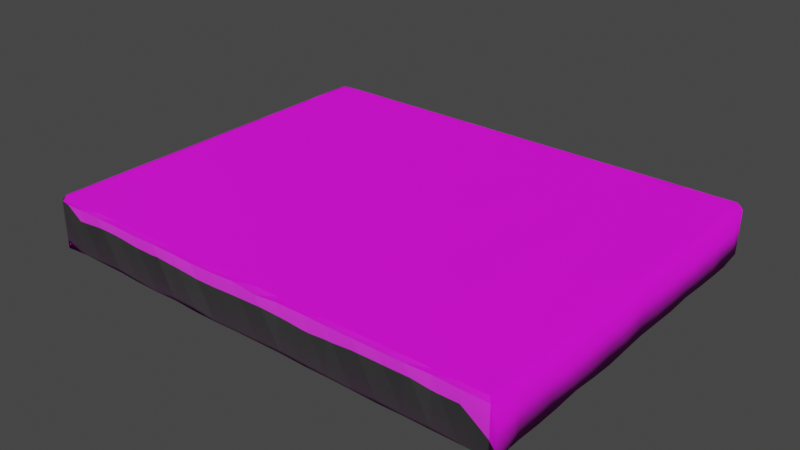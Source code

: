 # Source: Level1.blend  (saved by Blender 4.4.30; exported with 4.5.12 LTS)
import bpy
from mathutils import Matrix  # noqa: F401  (used for matrix-valued properties, if any)

bpy.ops.wm.read_factory_settings(use_empty=True)
scene = bpy.context.scene
scene.name = 'Scene'

# ---- images (referenced by path relative to the original .blend; pixels are not part of the script)
import os
ASSET_DIR = os.environ.get("B2B_ASSET_DIR", "")  # directory of the original .blend (textures are referenced by path, not embedded)
HERE = os.path.dirname(os.path.abspath(__file__))  # packed textures are extracted next to this script under _unpacked/

def load_image(name, relpath, width, height, colorspace="sRGB"):
    """Load a texture the original file referenced (path relative to the .blend, or extracted next to this script)."""
    p = next((c for c in (os.path.join(HERE, relpath), os.path.join(ASSET_DIR, relpath)) if relpath and os.path.exists(c)), "")
    if p:
        img = bpy.data.images.load(p, check_existing=True)
        img.name = name
    else:  # same state as the original file: an image datablock whose file is absent (Cycles renders it pink)
        img = bpy.data.images.new(name, width, height)
        img.source = "FILE"
        img.filepath = "//" + (relpath or name)
    img.colorspace_settings.name = colorspace
    return img
img_sand1_png_001 = load_image('Sand1.png.001', 'Materials/Sand1.png', 1024, 1024, 'sRGB')
img_sand1_n_png_001 = load_image('Sand1_N.png.001', 'Materials/Sand1_N.png', 1024, 1024, 'sRGB')

# ---- materials (node trees are filled in below, after node groups)
mat_material = bpy.data.materials.new('Material')

# ---- material node trees
mat_material.use_nodes = True; mat_material.node_tree.nodes.clear()
_N = mat_material.node_tree.nodes; _L = mat_material.node_tree.links
n0 = _N.new('ShaderNodeBsdfPrincipled'); n0.name = 'Principled BSDF'; n0.location = (20, 319)
n1 = _N.new('ShaderNodeOutputMaterial'); n1.name = 'Material Output'; n1.location = (310, 319)
n2 = _N.new('ShaderNodeTexImage'); n2.name = 'Image Texture'; n2.location = (-383, 451)
n2.image = img_sand1_png_001
n3 = _N.new('ShaderNodeTexImage'); n3.name = 'Image Texture.001'; n3.location = (-366, 144)
n3.image = img_sand1_n_png_001
_L.new(n0.outputs[0], n1.inputs[0])
_L.new(n2.outputs[0], n0.inputs[0])
_L.new(n3.outputs[0], n0.inputs[5])
n1.is_active_output = True

# ---- world
world_world = bpy.data.worlds.new('World'); scene.world = world_world
world_world.use_nodes = True; world_world.node_tree.nodes.clear()
_N = world_world.node_tree.nodes; _L = world_world.node_tree.links
n0 = _N.new('ShaderNodeOutputWorld'); n0.name = 'World Output'; n0.location = (300, 300)
n1 = _N.new('ShaderNodeBackground'); n1.name = 'Background'; n1.location = (10, 300)
n1.inputs[0].default_value = (0.05088, 0.05088, 0.05088, 1.0)
_L.new(n1.outputs[0], n0.inputs[0])
n0.is_active_output = True
world_world.color = (0.05088, 0.05088, 0.05088)
world_world.use_sun_shadow = False
world_world.sun_shadow_jitter_overblur = 0.0

# ---- meshes
me_level1mesh = bpy.data.meshes.new('Level1Mesh')
me_level1mesh.from_pydata([(-9.324, 7.501, 0.0006732), (-9.501, 7.325, 0.0006732), (9.323, -7.499, 0.0006732), (9.499, -7.322, 0.0006732), (-9.583, 7.417, -1.991), (-9.403, 7.548, -1.986), (-9.389, -7.611, -2.017), (-9.611, -7.381, -2.007), (9.386, 7.61, -2.034), (9.563, 7.4, -1.946), (9.569, -7.405, -2.059), (9.407, -7.583, -1.998), (-9.581, -7.419, -0.1239), (-9.413, -7.58, -0.1834), (-9.501, -7.322, 0.0006732), (-9.324, -7.499, 0.0006732), (-9.401, 7.545, -0.1879), (-9.586, 7.412, -0.1868), (9.499, 7.325, 0.0006732), (9.323, 7.501, 0.0006732), (9.587, 7.414, -0.1779), (9.417, 7.584, -0.1752), (9.404, -7.569, -0.1964), (9.591, -7.434, -0.2366), (-9.318, -7.318, 0.009211), (-9.314, 7.283, 0.01413), (9.346, 7.301, -0.01749), (9.3, -7.292, -0.007367), (9.499, -6.345, 0.0006732), (9.499, -5.369, 0.0006732), (9.499, -4.393, 0.0006732), (9.499, -3.416, 0.0006732), (9.499, -2.44, 0.0006732), (9.499, -1.463, 0.0006732), (9.499, -0.4868, 0.0006732), (9.499, 0.4896, 0.0006732), (9.499, 1.466, 0.0006732), (9.499, 2.442, 0.0006732), (9.499, 3.419, 0.0006732), (9.499, 4.395, 0.0006732), (9.499, 5.372, 0.0006732), (9.499, 6.348, 0.0006732), (-9.501, 6.348, 0.0006732), (-9.501, 5.372, 0.0006732), (-9.501, 4.395, 0.0006732), (-9.501, 3.419, 0.0006732), (-9.501, 2.442, 0.0006732), (-9.501, 1.466, 0.0006732), (-9.501, 0.4896, 0.0006732), (-9.501, -0.4868, 0.0006732), (-9.501, -1.463, 0.0006732), (-9.501, -2.44, 0.0006732), (-9.501, -3.416, 0.0006732), (-9.501, -4.393, 0.0006732), (-9.501, -5.369, 0.0006732), (-9.501, -6.345, 0.0006732), (-9.587, 6.396, -0.2158), (-9.571, 5.428, -0.1638), (-9.61, 4.457, -0.1573), (-9.609, 3.438, -0.1668), (-9.574, 2.489, -0.1638), (-9.621, 1.495, -0.2444), (-9.593, 0.5009, -0.1467), (-9.577, -0.496, -0.2079), (-9.557, -1.517, -0.1611), (-9.591, -2.473, -0.1638), (-9.588, -3.458, -0.1703), (-9.617, -4.459, -0.1282), (-9.594, -5.436, -0.15), (-9.57, -6.432, -0.187), (9.588, -6.423, -0.1746), (9.57, -5.457, -0.1849), (9.606, -4.439, -0.2405), (9.613, -3.433, -0.1446), (9.585, -2.476, -0.2019), (9.593, -1.466, -0.1594), (9.591, -0.4976, -0.1866), (9.563, 0.4911, -0.1963), (9.586, 1.466, -0.2009), (9.588, 2.472, -0.1761), (9.616, 3.489, -0.1268), (9.588, 4.448, -0.1761), (9.603, 5.417, -0.2458), (9.619, 6.448, -0.1637), (-9.559, 6.405, -1.958), (-9.573, 5.433, -1.96), (-9.613, 4.462, -2.002), (-9.607, 3.449, -1.95), (-9.589, 2.472, -1.977), (-9.557, 1.481, -1.971), (-9.572, 0.4699, -1.979), (-9.595, -0.4826, -1.935), (-9.57, -1.503, -2.054), (-9.559, -2.473, -2.009), (-9.588, -3.414, -2.006), (-9.592, -4.476, -1.941), (-9.588, -5.44, -2.0), (-9.612, -6.413, -1.992), (9.586, -6.421, -2.001), (9.58, -5.448, -2.047), (9.587, -4.47, -2.03), (9.617, -3.443, -1.93), (9.614, -2.469, -2.012), (9.604, -1.479, -2.063), (9.621, -0.5081, -1.98), (9.567, 0.5123, -2.009), (9.59, 1.493, -2.007), (9.604, 2.497, -2.015), (9.595, 3.477, -1.971), (9.61, 4.476, -2.003), (9.607, 5.456, -2.032), (9.589, 6.398, -2.068), (-9.349, 6.368, -0.03446), (-9.349, 5.359, 0.05428), (-9.343, 4.401, -0.059), (-9.328, 3.422, 0.001668), (-9.316, 2.434, 0.05288), (-9.324, 1.473, -0.006654), (-9.313, 0.4452, -0.01117), (-9.32, -0.4881, -0.00999), (-9.324, -1.463, -0.001096), (-9.318, -2.445, 0.001581), (-9.331, -3.399, -0.01966), (-9.321, -4.416, -0.0598), (-9.322, -5.398, -0.03901), (-9.306, -6.354, 0.01293), (9.301, 6.357, 0.01951), (9.302, 5.35, 0.009987), (9.337, 4.412, 0.01293), (9.291, 3.43, -0.06766), (9.318, 2.448, 0.03005), (9.334, 1.463, -0.03108), (9.355, 0.4533, 0.01563), (9.32, -0.4903, 0.01294), (9.324, -1.464, 0.006485), (9.295, -2.453, 0.04862), (9.318, -3.419, 0.02682), (9.341, -4.402, -0.01021), (9.322, -5.37, 0.002216), (9.304, -6.368, -0.008086), (-8.342, 7.501, 0.0006732), (-7.361, 7.501, 0.0006732), (-6.38, 7.501, 0.0006732), (-5.398, 7.501, 0.0006732), (-4.417, 7.501, 0.0006732), (-3.435, 7.501, 0.0006732), (-2.454, 7.501, 0.0006732), (-1.473, 7.501, 0.0006732), (-0.4912, 7.501, 0.0006732), (0.4902, 7.501, 0.0006732), (1.472, 7.501, 0.0006732), (2.453, 7.501, 0.0006732), (3.434, 7.501, 0.0006732), (4.416, 7.501, 0.0006732), (5.397, 7.501, 0.0006732), (6.379, 7.501, 0.0006732), (7.36, 7.501, 0.0006732), (8.341, 7.501, 0.0006732), (8.437, 7.599, -0.1718), (7.434, 7.572, -0.1667), (6.424, 7.585, -0.1488), (5.446, 7.626, -0.1777), (4.433, 7.591, -0.1771), (3.452, 7.607, -0.1049), (2.456, 7.573, -0.1647), (1.49, 7.609, -0.1579), (0.5028, 7.555, -0.2058), (-0.4934, 7.589, -0.1689), (-1.444, 7.609, -0.1532), (-2.472, 7.592, -0.1731), (-3.486, 7.575, -0.2057), (-4.5, 7.569, -0.1627), (-5.448, 7.605, -0.2113), (-6.408, 7.552, -0.1647), (-7.425, 7.578, -0.1629), (-8.403, 7.605, -0.167), (-8.342, -7.499, 0.0006732), (-7.361, -7.499, 0.0006732), (-6.38, -7.499, 0.0006732), (-5.398, -7.499, 0.0006732), (-4.417, -7.499, 0.0006732), (-3.435, -7.499, 0.0006732), (-2.454, -7.499, 0.0006732), (-1.473, -7.499, 0.0006732), (-0.4912, -7.499, 0.0006732), (0.4902, -7.499, 0.0006732), (1.472, -7.499, 0.0006732), (2.453, -7.499, 0.0006732), (3.434, -7.499, 0.0006732), (4.416, -7.499, 0.0006732), (5.397, -7.499, 0.0006732), (6.379, -7.499, 0.0006732), (7.36, -7.499, 0.0006732), (8.341, -7.499, 0.0006732), (-8.427, -7.591, -0.1698), (-7.42, -7.545, -0.1883), (-6.438, -7.579, -0.1693), (-5.46, -7.586, -0.1907), (-4.458, -7.574, -0.179), (-3.468, -7.601, -0.1672), (-2.475, -7.621, -0.1865), (-1.499, -7.602, -0.1861), (-0.5049, -7.6, -0.1335), (0.4991, -7.579, -0.2673), (1.473, -7.611, -0.1419), (2.502, -7.607, -0.1367), (3.458, -7.593, -0.1702), (4.485, -7.574, -0.1929), (5.436, -7.586, -0.1831), (6.441, -7.564, -0.1973), (7.42, -7.605, -0.1234), (8.419, -7.588, -0.1732), (8.417, 7.59, -2.017), (7.414, 7.576, -2.037), (6.468, 7.582, -2.024), (5.482, 7.605, -1.978), (4.452, 7.59, -1.993), (3.452, 7.572, -2.054), (2.48, 7.572, -1.983), (1.491, 7.559, -2.032), (0.5001, 7.593, -2.005), (-0.5021, 7.584, -2.012), (-1.514, 7.577, -1.993), (-2.475, 7.588, -2.01), (-3.471, 7.597, -1.997), (-4.465, 7.578, -2.019), (-5.449, 7.589, -2.003), (-6.443, 7.591, -1.997), (-7.41, 7.59, -1.921), (-8.413, 7.589, -1.969), (-8.416, -7.586, -1.965), (-7.442, -7.582, -1.976), (-6.412, -7.566, -1.989), (-5.452, -7.594, -2.009), (-4.419, -7.616, -1.997), (-3.487, -7.574, -2.002), (-2.463, -7.568, -2.058), (-1.517, -7.593, -2.033), (-0.4979, -7.586, -2.004), (0.4988, -7.587, -1.997), (1.492, -7.577, -1.995), (2.48, -7.581, -2.022), (3.464, -7.586, -2.006), (4.424, -7.6, -2.003), (5.445, -7.574, -2.041), (6.451, -7.58, -2.009), (7.433, -7.584, -2.005), (8.423, -7.593, -1.988), (8.359, -7.316, -0.0637), (7.385, -7.297, 0.03219), (6.375, -7.329, -0.02515), (5.403, -7.307, 0.01742), (4.419, -7.327, -0.009784), (3.409, -7.326, -0.01948), (2.451, -7.339, -0.02413), (1.471, -7.322, 0.0006968), (0.518, -7.293, 0.04995), (-0.4908, -7.322, 0.0006732), (-1.457, -7.341, -0.06903), (-2.422, -7.299, 0.01306), (-3.405, -7.341, 0.04162), (-4.401, -7.326, 0.04006), (-5.423, -7.308, -0.002285), (-6.398, -7.333, 0.05013), (-7.361, -7.321, 0.0229), (-8.311, -7.325, 0.02871), (8.359, 7.299, 0.02076), (7.354, 7.335, 0.06478), (6.398, 7.302, -0.05383), (5.427, 7.321, -0.008976), (4.417, 7.368, -0.005576), (3.432, 7.294, 0.05866), (2.454, 7.318, 5.99e-05), (1.448, 7.333, 0.007522), (0.4887, 7.325, -0.0005116), (-0.4987, 7.31, -0.04732), (-1.473, 7.3, -0.03038), (-2.425, 7.339, 0.07049), (-3.409, 7.325, -0.01198), (-4.401, 7.327, -0.0633), (-5.365, 7.309, 0.02024), (-6.401, 7.341, -0.008748), (-7.359, 7.333, -0.006911), (-8.327, 7.35, -0.01498), (8.349, -6.329, 0.02856), (7.382, -6.317, -0.002674), (6.398, -6.326, -0.03195), (5.398, -6.372, -0.06845), (4.432, -6.336, 0.004992), (3.439, -6.363, 0.01012), (2.438, -6.351, 0.028), (1.469, -6.309, -0.0009559), (0.4653, -6.344, -0.0003657), (-0.5062, -6.328, 0.07185), (-1.493, -6.362, 0.01208), (-2.45, -6.326, 0.0189), (-3.427, -6.38, -0.02898), (-4.414, -6.346, 0.007831), (-5.355, -6.326, 0.02361), (-6.375, -6.343, 0.003627), (-7.379, -6.361, -0.02896), (-8.384, -6.366, 0.01408), (8.343, -5.354, -0.03454), (7.392, -5.406, 0.0121), (6.384, -5.38, 0.01388), (5.415, -5.353, 0.009768), (4.41, -5.373, 0.006976), (3.445, -5.327, -0.01149), (2.455, -5.361, 0.007504), (1.461, -5.368, -0.01397), (0.4913, -5.356, -0.002216), (-0.4912, -5.383, 0.009614), (-1.471, -5.403, -0.009731), (-2.466, -5.384, -0.009367), (-3.444, -5.382, 0.04329), (-4.412, -5.361, -0.09056), (-5.41, -5.393, 0.03491), (-6.353, -5.389, 0.04004), (-7.37, -5.375, 0.006624), (-8.315, -5.356, -0.0161), (8.329, -4.391, -0.006341), (7.362, -4.37, -0.02049), (6.369, -4.41, 0.05337), (5.396, -4.393, 0.003589), (4.413, -4.392, -0.01674), (3.418, -4.406, -0.03673), (2.481, -4.4, -0.02419), (1.505, -4.377, 0.02151), (0.4846, -4.392, 0.007392), (-0.5057, -4.41, -0.05432), (-1.469, -4.41, 0.01711), (-2.448, -4.423, -0.03197), (-3.43, -4.39, -0.005312), (-4.423, -4.398, -0.01229), (-5.426, -4.405, 0.006656), (-6.377, -4.395, -0.01006), (-7.364, -4.386, 0.00269), (-8.348, -4.405, -0.01904), (8.342, -3.417, -0.002964), (7.357, -3.415, 0.003359), (6.4, -3.416, 0.07875), (5.406, -3.417, 0.03143), (4.421, -3.415, 0.03488), (3.423, -3.411, 0.02429), (2.481, -3.395, 0.01061), (1.468, -3.423, -0.008724), (0.5302, -3.445, 0.003354), (-0.5107, -3.403, -0.001721), (-1.458, -3.397, -0.05773), (-2.484, -3.422, -0.03286), (-3.437, -3.415, -0.003984), (-4.413, -3.416, 0.002999), (-5.392, -3.406, 0.004515), (-6.375, -3.41, -0.02173), (-7.364, -3.415, -0.005552), (-8.376, -3.429, -0.002592), (8.338, -2.427, -0.04093), (7.372, -2.433, -0.009271), (6.382, -2.437, -0.005227), (5.4, -2.445, 0.01229), (4.37, -2.431, 0.007283), (3.438, -2.474, 0.001855), (2.43, -2.483, -0.00647), (1.472, -2.471, 0.06368), (0.4963, -2.459, -0.05849), (-0.5034, -2.426, -0.002537), (-1.437, -2.426, 0.01575), (-2.457, -2.445, 0.002146), (-3.434, -2.442, 0.0009587), (-4.416, -2.44, -0.015), (-5.39, -2.441, -0.01291), (-6.411, -2.459, 0.03507), (-7.358, -2.411, 0.03796), (-8.338, -2.449, -0.004887), (8.347, -1.458, 0.004327), (7.358, -1.463, -0.04279), (6.399, -1.459, 0.01802), (5.393, -1.443, 0.000983), (4.383, -1.428, -0.0264), (3.415, -1.48, -0.07888), (2.49, -1.47, -0.02216), (1.474, -1.472, -0.001894), (0.4904, -1.457, 0.001467), (-0.4808, -1.44, 0.03486), (-1.477, -1.452, 0.04329), (-2.462, -1.455, -0.028), (-3.408, -1.465, 0.07099), (-4.413, -1.465, -0.006832), (-5.4, -1.437, 0.0596), (-6.383, -1.458, 0.001651), (-7.379, -1.46, -0.009348), (-8.361, -1.463, 0.06358), (8.338, -0.4776, 0.04387), (7.347, -0.4753, 0.02952), (6.36, -0.5161, -0.02142), (5.411, -0.5251, 0.02913), (4.373, -0.4806, -0.03235), (3.461, -0.4961, -0.007803), (2.451, -0.4827, -0.0006506), (1.439, -0.4941, -0.01977), (0.4947, -0.489, 0.00607), (-0.4881, -0.4863, 0.01309), (-1.46, -0.4771, -0.02343), (-2.456, -0.4862, -5.186e-06), (-3.424, -0.5145, -0.03237), (-4.422, -0.4871, 0.0036), (-5.41, -0.5002, -0.03377), (-6.376, -0.4897, -0.00548), (-7.352, -0.4972, -0.09411), (-8.346, -0.4885, -0.008182), (8.337, 0.4884, 0.01019), (7.341, 0.4983, -0.01549), (6.372, 0.4522, 0.06022), (5.413, 0.5038, 0.0736), (4.399, 0.5052, -0.009393), (3.428, 0.4836, -0.01785), (2.422, 0.4862, -0.0007042), (1.44, 0.5054, -0.03396), (0.4939, 0.487, -0.005055), (-0.4867, 0.4675, 0.03706), (-1.442, 0.4764, -0.02154), (-2.449, 0.4817, 0.009909), (-3.444, 0.5033, -0.01123), (-4.391, 0.4922, 0.006452), (-5.398, 0.5124, 0.0006441), (-6.396, 0.4757, -0.02555), (-7.368, 0.4861, 0.02529), (-8.333, 0.5012, -0.0002024), (8.351, 1.447, -0.04659), (7.374, 1.487, -0.009014), (6.372, 1.431, -0.001919), (5.366, 1.471, 0.05832), (4.429, 1.488, -0.07532), (3.459, 1.451, 0.03695), (2.444, 1.478, 0.03123), (1.444, 1.468, -0.03714), (0.4828, 1.473, -0.002892), (-0.4867, 1.424, -0.01844), (-1.45, 1.451, -0.01347), (-2.43, 1.437, -0.03614), (-3.414, 1.501, 0.05156), (-4.42, 1.474, 0.001372), (-5.437, 1.445, 0.04347), (-6.374, 1.486, -0.006337), (-7.33, 1.467, 0.07373), (-8.34, 1.463, -0.002654), (8.3, 2.465, 0.02847), (7.4, 2.441, -0.03156), (6.38, 2.44, -0.002743), (5.396, 2.443, 0.002458), (4.413, 2.447, -0.0201), (3.4, 2.418, 0.04893), (2.426, 2.429, 0.01462), (1.459, 2.452, 0.008336), (0.4822, 2.449, -0.06976), (-0.4632, 2.431, 0.01276), (-1.46, 2.415, 0.05124), (-2.442, 2.417, -0.02284), (-3.437, 2.442, -0.001994), (-4.426, 2.442, -0.001492), (-5.408, 2.466, -0.002771), (-6.386, 2.446, 0.00897), (-7.355, 2.423, 0.04056), (-8.345, 2.441, 0.01131), (8.345, 3.44, 0.01487), (7.361, 3.42, -0.0006751), (6.36, 3.415, 0.01514), (5.399, 3.421, 0.004951), (4.421, 3.426, 0.02524), (3.44, 3.42, 0.01195), (2.411, 3.394, 0.01281), (1.481, 3.416, -0.02191), (0.487, 3.418, -0.006694), (-0.5038, 3.429, -0.02129), (-1.476, 3.418, 0.01872), (-2.439, 3.389, -0.02275), (-3.413, 3.424, 0.0304), (-4.454, 3.43, 0.05322), (-5.37, 3.43, -0.06842), (-6.348, 3.395, -0.04264), (-7.365, 3.417, -0.03578), (-8.357, 3.423, -0.05225), (8.365, 4.426, -0.01012), (7.359, 4.39, 0.01779), (6.385, 4.405, -0.009804), (5.412, 4.427, 0.06688), (4.432, 4.423, -0.02318), (3.419, 4.362, 0.02865), (2.449, 4.386, -0.01274), (1.48, 4.383, -0.007675), (0.5173, 4.421, 0.04482), (-0.488, 4.396, 0.02203), (-1.497, 4.412, 0.003025), (-2.463, 4.394, 0.00745), (-3.436, 4.434, -0.004224), (-4.421, 4.391, 0.003881), (-5.398, 4.413, -0.03986), (-6.38, 4.397, -3.719e-05), (-7.352, 4.397, -0.05766), (-8.343, 4.389, 0.02486), (8.363, 5.368, -0.02405), (7.384, 5.379, 0.04516), (6.363, 5.392, -0.01753), (5.401, 5.371, -0.006825), (4.397, 5.336, 0.01933), (3.434, 5.372, 0.002036), (2.453, 5.37, 0.0001446), (1.508, 5.381, 0.01908), (0.4866, 5.375, -0.01531), (-0.4891, 5.371, 0.05909), (-1.477, 5.375, 0.01095), (-2.452, 5.371, -0.003646), (-3.437, 5.406, -0.00686), (-4.418, 5.363, -0.005452), (-5.399, 5.384, 0.02489), (-6.382, 5.352, -0.04707), (-7.364, 5.371, -0.01547), (-8.347, 5.378, 0.005921), (8.365, 6.344, 0.003452), (7.377, 6.312, -0.03611), (6.374, 6.338, -0.0218), (5.397, 6.329, -0.06141), (4.41, 6.348, 0.03808), (3.414, 6.351, 0.0008798), (2.449, 6.322, 0.05654), (1.432, 6.357, 0.003995), (0.4742, 6.353, 0.02132), (-0.4595, 6.335, -0.05117), (-1.463, 6.368, -0.01208), (-2.46, 6.346, -0.007133), (-3.45, 6.363, 0.02681), (-4.423, 6.313, 0.03908), (-5.426, 6.37, -0.05555), (-6.378, 6.351, -0.007159), (-7.344, 6.315, -0.05669), (-8.314, 6.328, -0.05983), (8.418, 6.399, -2.014), (7.415, 6.399, -2.034), (6.466, 6.399, -2.023), (5.479, 6.4, -1.983), (4.45, 6.4, -1.993), (3.453, 6.401, -2.051), (2.48, 6.401, -1.986), (1.491, 6.401, -2.029), (0.5, 6.402, -2.005), (-0.5017, 6.402, -2.012), (-1.514, 6.402, -1.996), (-2.474, 6.403, -2.014), (-3.472, 6.403, -1.998), (-4.461, 6.403, -2.017), (-5.449, 6.404, -2.003), (-6.44, 6.404, -1.996), (-7.412, 6.404, -1.926), (-8.413, 6.405, -1.968), (8.418, 5.454, -2.013), (7.416, 5.453, -2.032), (6.465, 5.452, -2.022), (5.476, 5.451, -1.987), (4.448, 5.449, -1.994), (3.454, 5.449, -2.047), (2.48, 5.447, -1.988), (1.492, 5.446, -2.027), (0.4999, 5.445, -2.004), (-0.5015, 5.444, -2.011), (-1.514, 5.442, -1.999), (-2.473, 5.441, -2.017), (-3.473, 5.44, -1.998), (-4.458, 5.439, -2.016), (-5.45, 5.438, -2.004), (-6.438, 5.437, -1.996), (-7.414, 5.435, -1.929), (-8.413, 5.434, -1.968), (8.419, 4.475, -2.011), (7.417, 4.475, -2.03), (6.464, 4.474, -2.021), (5.474, 4.473, -1.991), (4.446, 4.473, -1.995), (3.455, 4.472, -2.044), (2.48, 4.471, -1.991), (1.492, 4.471, -2.025), (0.4998, 4.47, -2.004), (-0.5012, 4.469, -2.011), (-1.515, 4.468, -2.001), (-2.472, 4.468, -2.02), (-3.474, 4.467, -1.998), (-4.455, 4.466, -2.014), (-5.45, 4.465, -2.004), (-6.436, 4.465, -1.995), (-7.416, 4.464, -1.932), (-8.414, 4.463, -1.968), (8.419, 3.475, -2.009), (7.419, 3.474, -2.028), (6.463, 3.472, -2.02), (5.472, 3.471, -1.996), (4.444, 3.469, -1.995), (3.456, 3.468, -2.041), (2.48, 3.467, -1.993), (1.492, 3.465, -2.022), (0.4997, 3.464, -2.003), (-0.5009, 3.462, -2.01), (-1.515, 3.461, -2.004), (-2.472, 3.459, -2.023), (-3.476, 3.458, -1.999), (-4.452, 3.456, -2.013), (-5.45, 3.455, -2.005), (-6.434, 3.454, -1.995), (-7.418, 3.453, -1.936), (-8.414, 3.451, -1.968), (8.419, 2.495, -2.007), (7.42, 2.494, -2.026), (6.462, 2.493, -2.019), (5.469, 2.492, -2.0), (4.443, 2.49, -1.996), (3.456, 2.489, -2.038), (2.48, 2.488, -1.996), (1.492, 2.487, -2.02), (0.4996, 2.485, -2.003), (-0.5007, 2.484, -2.009), (-1.515, 2.483, -2.007), (-2.471, 2.481, -2.026), (-3.477, 2.48, -1.999), (-4.449, 2.479, -2.012), (-5.45, 2.478, -2.005), (-6.432, 2.476, -1.994), (-7.421, 2.475, -1.94), (-8.414, 2.474, -1.967), (8.42, 1.492, -2.005), (7.421, 1.491, -2.024), (6.461, 1.491, -2.018), (5.467, 1.49, -2.004), (4.441, 1.489, -1.997), (3.457, 1.489, -2.035), (2.48, 1.488, -1.998), (1.492, 1.488, -2.017), (0.4996, 1.487, -2.002), (-0.5004, 1.486, -2.009), (-1.515, 1.486, -2.009), (-2.47, 1.485, -2.029), (-3.478, 1.485, -1.999), (-4.446, 1.484, -2.01), (-5.45, 1.483, -2.005), (-6.43, 1.483, -1.994), (-7.423, 1.482, -1.943), (-8.414, 1.482, -1.967), (8.42, 0.5098, -2.003), (7.423, 0.5076, -2.022), (6.46, 0.5055, -2.017), (5.464, 0.5033, -2.008), (4.439, 0.501, -1.997), (3.458, 0.4989, -2.032), (2.48, 0.4966, -2.001), (1.492, 0.4945, -2.015), (0.4995, 0.4923, -2.001), (-0.5001, 0.4901, -2.008), (-1.515, 0.4878, -2.012), (-2.469, 0.4858, -2.032), (-3.479, 0.4835, -1.999), (-4.443, 0.4813, -2.009), (-5.451, 0.4791, -2.006), (-6.428, 0.4769, -1.993), (-7.425, 0.4746, -1.947), (-8.414, 0.4725, -1.967), (8.423, -6.421, -1.99), (7.431, -6.42, -2.008), (6.452, -6.42, -2.01), (5.447, -6.42, -2.036), (4.426, -6.419, -2.002), (3.463, -6.419, -2.009), (2.48, -6.418, -2.019), (1.492, -6.418, -1.998), (0.4989, -6.418, -1.998), (-0.4982, -6.417, -2.005), (-1.516, -6.417, -2.03), (-2.463, -6.416, -2.054), (-3.486, -6.416, -2.001), (-4.422, -6.416, -1.998), (-5.452, -6.415, -2.008), (-6.415, -6.415, -1.99), (-7.44, -6.414, -1.972), (-8.416, -6.414, -1.965), (8.423, -5.448, -1.992), (7.43, -5.447, -2.01), (6.453, -5.447, -2.011), (5.45, -5.447, -2.032), (4.428, -5.446, -2.001), (3.462, -5.446, -2.012), (2.48, -5.445, -2.016), (1.492, -5.445, -2.001), (0.499, -5.444, -1.998), (-0.4985, -5.444, -2.005), (-1.516, -5.444, -2.027), (-2.464, -5.443, -2.051), (-3.485, -5.443, -2.001), (-4.425, -5.442, -2.0), (-5.452, -5.442, -2.008), (-6.417, -5.442, -1.99), (-7.438, -5.441, -1.968), (-8.416, -5.441, -1.966), (8.422, -4.471, -1.994), (7.429, -4.471, -2.012), (6.454, -4.471, -2.012), (5.452, -4.472, -2.028), (4.43, -4.472, -2.001), (3.462, -4.472, -2.016), (2.48, -4.473, -2.014), (1.492, -4.473, -2.003), (0.4991, -4.473, -1.999), (-0.4987, -4.474, -2.006), (-1.516, -4.474, -2.025), (-2.465, -4.474, -2.048), (-3.484, -4.474, -2.001), (-4.428, -4.475, -2.001), (-5.452, -4.475, -2.008), (-6.418, -4.475, -1.991), (-7.435, -4.476, -1.965), (-8.415, -4.476, -1.966), (8.422, -3.441, -1.996), (7.428, -3.439, -2.014), (6.455, -3.438, -2.013), (5.455, -3.436, -2.024), (4.432, -3.435, -2.0), (3.461, -3.433, -2.019), (2.48, -3.432, -2.011), (1.492, -3.43, -2.005), (0.4992, -3.429, -1.999), (-0.499, -3.427, -2.006), (-1.516, -3.426, -2.022), (-2.466, -3.424, -2.045), (-3.483, -3.423, -2.001), (-4.431, -3.422, -2.003), (-5.452, -3.42, -2.007), (-6.421, -3.419, -1.991), (-7.433, -3.417, -1.961), (-8.415, -3.416, -1.966), (8.421, -2.469, -1.998), (7.426, -2.469, -2.016), (6.457, -2.469, -2.014), (5.457, -2.47, -2.02), (4.433, -2.47, -1.999), (3.46, -2.47, -2.022), (2.48, -2.47, -2.009), (1.492, -2.47, -2.008), (0.4992, -2.471, -2.0), (-0.4993, -2.471, -2.007), (-1.516, -2.471, -2.02), (-2.467, -2.471, -2.042), (-3.482, -2.471, -2.0), (-4.434, -2.472, -2.004), (-5.451, -2.472, -2.007), (-6.422, -2.472, -1.992), (-7.431, -2.472, -1.957), (-8.415, -2.473, -1.966), (8.421, -1.48, -1.999), (7.425, -1.481, -2.018), (6.458, -1.483, -2.015), (5.459, -1.484, -2.016), (4.435, -1.485, -1.999), (3.459, -1.487, -2.025), (2.48, -1.488, -2.006), (1.492, -1.489, -2.01), (0.4993, -1.49, -2.0), (-0.4996, -1.492, -2.007), (-1.516, -1.493, -2.017), (-2.467, -1.494, -2.039), (-3.481, -1.495, -2.0), (-4.437, -1.496, -2.006), (-5.451, -1.498, -2.006), (-6.424, -1.499, -1.992), (-7.429, -1.5, -1.954), (-8.415, -1.501, -1.967), (8.421, -0.5063, -2.001), (7.424, -0.5049, -2.02), (6.459, -0.5036, -2.016), (5.462, -0.5023, -2.012), (4.437, -0.501, -1.998), (3.459, -0.4995, -2.028), (2.48, -0.4984, -2.004), (1.492, -0.497, -2.013), (0.4994, -0.4957, -2.001), (-0.4998, -0.4943, -2.008), (-1.515, -0.4929, -2.014), (-2.468, -0.4915, -2.035), (-3.48, -0.4904, -2.0), (-4.44, -0.4891, -2.007), (-5.451, -0.4877, -2.006), (-6.426, -0.4865, -1.993), (-7.427, -0.4854, -1.95), (-8.415, -0.484, -1.967)], [], [(230, 194, 13, 6), (42, 1, 17, 56), (212, 158, 21, 8), (176, 15, 13, 194), (25, 0, 1), (84, 56, 17, 4), (28, 3, 23, 70), (98, 70, 23, 10), (0, 16, 17, 1), (2, 22, 23, 3), (13, 15, 14, 12), (18, 20, 21, 19), (10, 23, 22, 11), (12, 7, 6, 13), (16, 5, 4, 17), (20, 9, 8, 21), (157, 19, 21, 158), (112, 25, 1, 42), (15, 24, 14), (535, 283, 25, 112), (2, 3, 27), (140, 0, 25, 283), (41, 18, 26, 126), (18, 19, 26), (193, 2, 27, 248), (3, 28, 139, 27), (28, 29, 138, 139), (29, 30, 137, 138), (30, 31, 136, 137), (31, 32, 135, 136), (32, 33, 134, 135), (33, 34, 133, 134), (34, 35, 132, 133), (35, 36, 131, 132), (36, 37, 130, 131), (37, 38, 129, 130), (38, 39, 128, 129), (39, 40, 127, 128), (40, 41, 126, 127), (265, 301, 125, 24), (301, 319, 124, 125), (319, 337, 123, 124), (337, 355, 122, 123), (355, 373, 121, 122), (373, 391, 120, 121), (391, 409, 119, 120), (409, 427, 118, 119), (427, 445, 117, 118), (445, 463, 116, 117), (463, 481, 115, 116), (481, 499, 114, 115), (499, 517, 113, 114), (517, 535, 112, 113), (24, 125, 55, 14), (125, 124, 54, 55), (124, 123, 53, 54), (123, 122, 52, 53), (122, 121, 51, 52), (121, 120, 50, 51), (120, 119, 49, 50), (119, 118, 48, 49), (118, 117, 47, 48), (117, 116, 46, 47), (116, 115, 45, 46), (115, 114, 44, 45), (114, 113, 43, 44), (113, 112, 42, 43), (9, 20, 83, 111), (111, 83, 82, 110), (110, 82, 81, 109), (109, 81, 80, 108), (108, 80, 79, 107), (107, 79, 78, 106), (106, 78, 77, 105), (105, 77, 76, 104), (104, 76, 75, 103), (103, 75, 74, 102), (102, 74, 73, 101), (101, 73, 72, 100), (100, 72, 71, 99), (99, 71, 70, 98), (18, 41, 83, 20), (41, 40, 82, 83), (40, 39, 81, 82), (39, 38, 80, 81), (38, 37, 79, 80), (37, 36, 78, 79), (36, 35, 77, 78), (35, 34, 76, 77), (34, 33, 75, 76), (33, 32, 74, 75), (32, 31, 73, 74), (31, 30, 72, 73), (30, 29, 71, 72), (29, 28, 70, 71), (7, 12, 69, 97), (97, 69, 68, 96), (96, 68, 67, 95), (95, 67, 66, 94), (94, 66, 65, 93), (93, 65, 64, 92), (92, 64, 63, 91), (91, 63, 62, 90), (90, 62, 61, 89), (89, 61, 60, 88), (88, 60, 59, 87), (87, 59, 58, 86), (86, 58, 57, 85), (85, 57, 56, 84), (14, 55, 69, 12), (55, 54, 68, 69), (54, 53, 67, 68), (53, 52, 66, 67), (52, 51, 65, 66), (51, 50, 64, 65), (50, 49, 63, 64), (49, 48, 62, 63), (48, 47, 61, 62), (47, 46, 60, 61), (46, 45, 59, 60), (45, 44, 58, 59), (44, 43, 57, 58), (43, 42, 56, 57), (127, 126, 518, 500), (500, 518, 519, 501), (501, 519, 520, 502), (502, 520, 521, 503), (503, 521, 522, 504), (504, 522, 523, 505), (505, 523, 524, 506), (506, 524, 525, 507), (507, 525, 526, 508), (508, 526, 527, 509), (509, 527, 528, 510), (510, 528, 529, 511), (511, 529, 530, 512), (512, 530, 531, 513), (513, 531, 532, 514), (514, 532, 533, 515), (515, 533, 534, 516), (516, 534, 535, 517), (128, 127, 500, 482), (482, 500, 501, 483), (483, 501, 502, 484), (484, 502, 503, 485), (485, 503, 504, 486), (486, 504, 505, 487), (487, 505, 506, 488), (488, 506, 507, 489), (489, 507, 508, 490), (490, 508, 509, 491), (491, 509, 510, 492), (492, 510, 511, 493), (493, 511, 512, 494), (494, 512, 513, 495), (495, 513, 514, 496), (496, 514, 515, 497), (497, 515, 516, 498), (498, 516, 517, 499), (129, 128, 482, 464), (464, 482, 483, 465), (465, 483, 484, 466), (466, 484, 485, 467), (467, 485, 486, 468), (468, 486, 487, 469), (469, 487, 488, 470), (470, 488, 489, 471), (471, 489, 490, 472), (472, 490, 491, 473), (473, 491, 492, 474), (474, 492, 493, 475), (475, 493, 494, 476), (476, 494, 495, 477), (477, 495, 496, 478), (478, 496, 497, 479), (479, 497, 498, 480), (480, 498, 499, 481), (130, 129, 464, 446), (446, 464, 465, 447), (447, 465, 466, 448), (448, 466, 467, 449), (449, 467, 468, 450), (450, 468, 469, 451), (451, 469, 470, 452), (452, 470, 471, 453), (453, 471, 472, 454), (454, 472, 473, 455), (455, 473, 474, 456), (456, 474, 475, 457), (457, 475, 476, 458), (458, 476, 477, 459), (459, 477, 478, 460), (460, 478, 479, 461), (461, 479, 480, 462), (462, 480, 481, 463), (131, 130, 446, 428), (428, 446, 447, 429), (429, 447, 448, 430), (430, 448, 449, 431), (431, 449, 450, 432), (432, 450, 451, 433), (433, 451, 452, 434), (434, 452, 453, 435), (435, 453, 454, 436), (436, 454, 455, 437), (437, 455, 456, 438), (438, 456, 457, 439), (439, 457, 458, 440), (440, 458, 459, 441), (441, 459, 460, 442), (442, 460, 461, 443), (443, 461, 462, 444), (444, 462, 463, 445), (132, 131, 428, 410), (410, 428, 429, 411), (411, 429, 430, 412), (412, 430, 431, 413), (413, 431, 432, 414), (414, 432, 433, 415), (415, 433, 434, 416), (416, 434, 435, 417), (417, 435, 436, 418), (418, 436, 437, 419), (419, 437, 438, 420), (420, 438, 439, 421), (421, 439, 440, 422), (422, 440, 441, 423), (423, 441, 442, 424), (424, 442, 443, 425), (425, 443, 444, 426), (426, 444, 445, 427), (133, 132, 410, 392), (392, 410, 411, 393), (393, 411, 412, 394), (394, 412, 413, 395), (395, 413, 414, 396), (396, 414, 415, 397), (397, 415, 416, 398), (398, 416, 417, 399), (399, 417, 418, 400), (400, 418, 419, 401), (401, 419, 420, 402), (402, 420, 421, 403), (403, 421, 422, 404), (404, 422, 423, 405), (405, 423, 424, 406), (406, 424, 425, 407), (407, 425, 426, 408), (408, 426, 427, 409), (134, 133, 392, 374), (374, 392, 393, 375), (375, 393, 394, 376), (376, 394, 395, 377), (377, 395, 396, 378), (378, 396, 397, 379), (379, 397, 398, 380), (380, 398, 399, 381), (381, 399, 400, 382), (382, 400, 401, 383), (383, 401, 402, 384), (384, 402, 403, 385), (385, 403, 404, 386), (386, 404, 405, 387), (387, 405, 406, 388), (388, 406, 407, 389), (389, 407, 408, 390), (390, 408, 409, 391), (135, 134, 374, 356), (356, 374, 375, 357), (357, 375, 376, 358), (358, 376, 377, 359), (359, 377, 378, 360), (360, 378, 379, 361), (361, 379, 380, 362), (362, 380, 381, 363), (363, 381, 382, 364), (364, 382, 383, 365), (365, 383, 384, 366), (366, 384, 385, 367), (367, 385, 386, 368), (368, 386, 387, 369), (369, 387, 388, 370), (370, 388, 389, 371), (371, 389, 390, 372), (372, 390, 391, 373), (136, 135, 356, 338), (338, 356, 357, 339), (339, 357, 358, 340), (340, 358, 359, 341), (341, 359, 360, 342), (342, 360, 361, 343), (343, 361, 362, 344), (344, 362, 363, 345), (345, 363, 364, 346), (346, 364, 365, 347), (347, 365, 366, 348), (348, 366, 367, 349), (349, 367, 368, 350), (350, 368, 369, 351), (351, 369, 370, 352), (352, 370, 371, 353), (353, 371, 372, 354), (354, 372, 373, 355), (137, 136, 338, 320), (320, 338, 339, 321), (321, 339, 340, 322), (322, 340, 341, 323), (323, 341, 342, 324), (324, 342, 343, 325), (325, 343, 344, 326), (326, 344, 345, 327), (327, 345, 346, 328), (328, 346, 347, 329), (329, 347, 348, 330), (330, 348, 349, 331), (331, 349, 350, 332), (332, 350, 351, 333), (333, 351, 352, 334), (334, 352, 353, 335), (335, 353, 354, 336), (336, 354, 355, 337), (138, 137, 320, 302), (302, 320, 321, 303), (303, 321, 322, 304), (304, 322, 323, 305), (305, 323, 324, 306), (306, 324, 325, 307), (307, 325, 326, 308), (308, 326, 327, 309), (309, 327, 328, 310), (310, 328, 329, 311), (311, 329, 330, 312), (312, 330, 331, 313), (313, 331, 332, 314), (314, 332, 333, 315), (315, 333, 334, 316), (316, 334, 335, 317), (317, 335, 336, 318), (318, 336, 337, 319), (139, 138, 302, 284), (284, 302, 303, 285), (285, 303, 304, 286), (286, 304, 305, 287), (287, 305, 306, 288), (288, 306, 307, 289), (289, 307, 308, 290), (290, 308, 309, 291), (291, 309, 310, 292), (292, 310, 311, 293), (293, 311, 312, 294), (294, 312, 313, 295), (295, 313, 314, 296), (296, 314, 315, 297), (297, 315, 316, 298), (298, 316, 317, 299), (299, 317, 318, 300), (300, 318, 319, 301), (27, 139, 284, 248), (248, 284, 285, 249), (249, 285, 286, 250), (250, 286, 287, 251), (251, 287, 288, 252), (252, 288, 289, 253), (253, 289, 290, 254), (254, 290, 291, 255), (255, 291, 292, 256), (256, 292, 293, 257), (257, 293, 294, 258), (258, 294, 295, 259), (259, 295, 296, 260), (260, 296, 297, 261), (261, 297, 298, 262), (262, 298, 299, 263), (263, 299, 300, 264), (264, 300, 301, 265), (15, 176, 265, 24), (176, 177, 264, 265), (177, 178, 263, 264), (178, 179, 262, 263), (179, 180, 261, 262), (180, 181, 260, 261), (181, 182, 259, 260), (182, 183, 258, 259), (183, 184, 257, 258), (184, 185, 256, 257), (185, 186, 255, 256), (186, 187, 254, 255), (187, 188, 253, 254), (188, 189, 252, 253), (189, 190, 251, 252), (190, 191, 250, 251), (191, 192, 249, 250), (192, 193, 248, 249), (19, 157, 266, 26), (157, 156, 267, 266), (156, 155, 268, 267), (155, 154, 269, 268), (154, 153, 270, 269), (153, 152, 271, 270), (152, 151, 272, 271), (151, 150, 273, 272), (150, 149, 274, 273), (149, 148, 275, 274), (148, 147, 276, 275), (147, 146, 277, 276), (146, 145, 278, 277), (145, 144, 279, 278), (144, 143, 280, 279), (143, 142, 281, 280), (142, 141, 282, 281), (141, 140, 283, 282), (126, 26, 266, 518), (518, 266, 267, 519), (519, 267, 268, 520), (520, 268, 269, 521), (521, 269, 270, 522), (522, 270, 271, 523), (523, 271, 272, 524), (524, 272, 273, 525), (525, 273, 274, 526), (526, 274, 275, 527), (527, 275, 276, 528), (528, 276, 277, 529), (529, 277, 278, 530), (530, 278, 279, 531), (531, 279, 280, 532), (532, 280, 281, 533), (533, 281, 282, 534), (534, 282, 283, 535), (0, 140, 175, 16), (140, 141, 174, 175), (141, 142, 173, 174), (142, 143, 172, 173), (143, 144, 171, 172), (144, 145, 170, 171), (145, 146, 169, 170), (146, 147, 168, 169), (147, 148, 167, 168), (148, 149, 166, 167), (149, 150, 165, 166), (150, 151, 164, 165), (151, 152, 163, 164), (152, 153, 162, 163), (153, 154, 161, 162), (154, 155, 160, 161), (155, 156, 159, 160), (156, 157, 158, 159), (2, 193, 211, 22), (193, 192, 210, 211), (192, 191, 209, 210), (191, 190, 208, 209), (190, 189, 207, 208), (189, 188, 206, 207), (188, 187, 205, 206), (187, 186, 204, 205), (186, 185, 203, 204), (185, 184, 202, 203), (184, 183, 201, 202), (183, 182, 200, 201), (182, 181, 199, 200), (181, 180, 198, 199), (180, 179, 197, 198), (179, 178, 196, 197), (178, 177, 195, 196), (177, 176, 194, 195), (5, 16, 175, 229), (229, 175, 174, 228), (228, 174, 173, 227), (227, 173, 172, 226), (226, 172, 171, 225), (225, 171, 170, 224), (224, 170, 169, 223), (223, 169, 168, 222), (222, 168, 167, 221), (221, 167, 166, 220), (220, 166, 165, 219), (219, 165, 164, 218), (218, 164, 163, 217), (217, 163, 162, 216), (216, 162, 161, 215), (215, 161, 160, 214), (214, 160, 159, 213), (213, 159, 158, 212), (11, 22, 211, 247), (247, 211, 210, 246), (246, 210, 209, 245), (245, 209, 208, 244), (244, 208, 207, 243), (243, 207, 206, 242), (242, 206, 205, 241), (241, 205, 204, 240), (240, 204, 203, 239), (239, 203, 202, 238), (238, 202, 201, 237), (237, 201, 200, 236), (236, 200, 199, 235), (235, 199, 198, 234), (234, 198, 197, 233), (233, 197, 196, 232), (232, 196, 195, 231), (231, 195, 194, 230), (553, 84, 4), (536, 212, 8), (536, 537, 213, 212), (537, 538, 214, 213), (538, 539, 215, 214), (539, 540, 216, 215), (540, 541, 217, 216), (541, 542, 218, 217), (542, 543, 219, 218), (543, 544, 220, 219), (544, 545, 221, 220), (545, 546, 222, 221), (546, 547, 223, 222), (547, 548, 224, 223), (548, 549, 225, 224), (549, 550, 226, 225), (550, 551, 227, 226), (551, 552, 228, 227), (552, 553, 229, 228), (570, 571, 553, 552), (569, 570, 552, 551), (568, 569, 551, 550), (567, 568, 550, 549), (566, 567, 549, 548), (565, 566, 548, 547), (564, 565, 547, 546), (563, 564, 546, 545), (562, 563, 545, 544), (561, 562, 544, 543), (560, 561, 543, 542), (559, 560, 542, 541), (558, 559, 541, 540), (557, 558, 540, 539), (556, 557, 539, 538), (555, 556, 538, 537), (554, 555, 537, 536), (110, 554, 536, 111), (571, 85, 84, 553), (588, 589, 571, 570), (587, 588, 570, 569), (586, 587, 569, 568), (585, 586, 568, 567), (584, 585, 567, 566), (583, 584, 566, 565), (582, 583, 565, 564), (581, 582, 564, 563), (580, 581, 563, 562), (579, 580, 562, 561), (578, 579, 561, 560), (577, 578, 560, 559), (576, 577, 559, 558), (575, 576, 558, 557), (574, 575, 557, 556), (573, 574, 556, 555), (572, 573, 555, 554), (109, 572, 554, 110), (589, 86, 85, 571), (606, 607, 589, 588), (605, 606, 588, 587), (604, 605, 587, 586), (603, 604, 586, 585), (602, 603, 585, 584), (601, 602, 584, 583), (600, 601, 583, 582), (599, 600, 582, 581), (598, 599, 581, 580), (597, 598, 580, 579), (596, 597, 579, 578), (595, 596, 578, 577), (594, 595, 577, 576), (593, 594, 576, 575), (592, 593, 575, 574), (591, 592, 574, 573), (590, 591, 573, 572), (108, 590, 572, 109), (607, 87, 86, 589), (624, 625, 607, 606), (623, 624, 606, 605), (622, 623, 605, 604), (621, 622, 604, 603), (620, 621, 603, 602), (619, 620, 602, 601), (618, 619, 601, 600), (617, 618, 600, 599), (616, 617, 599, 598), (615, 616, 598, 597), (614, 615, 597, 596), (613, 614, 596, 595), (612, 613, 595, 594), (611, 612, 594, 593), (610, 611, 593, 592), (609, 610, 592, 591), (608, 609, 591, 590), (107, 608, 590, 108), (625, 88, 87, 607), (642, 643, 625, 624), (641, 642, 624, 623), (640, 641, 623, 622), (639, 640, 622, 621), (638, 639, 621, 620), (637, 638, 620, 619), (636, 637, 619, 618), (635, 636, 618, 617), (634, 635, 617, 616), (633, 634, 616, 615), (632, 633, 615, 614), (631, 632, 614, 613), (630, 631, 613, 612), (629, 630, 612, 611), (628, 629, 611, 610), (627, 628, 610, 609), (626, 627, 609, 608), (106, 626, 608, 107), (643, 89, 88, 625), (660, 661, 643, 642), (659, 660, 642, 641), (658, 659, 641, 640), (657, 658, 640, 639), (656, 657, 639, 638), (655, 656, 638, 637), (654, 655, 637, 636), (653, 654, 636, 635), (652, 653, 635, 634), (651, 652, 634, 633), (650, 651, 633, 632), (649, 650, 632, 631), (648, 649, 631, 630), (647, 648, 630, 629), (646, 647, 629, 628), (645, 646, 628, 627), (644, 645, 627, 626), (105, 644, 626, 106), (661, 90, 89, 643), (786, 787, 661, 660), (785, 786, 660, 659), (784, 785, 659, 658), (783, 784, 658, 657), (782, 783, 657, 656), (781, 782, 656, 655), (780, 781, 655, 654), (779, 780, 654, 653), (778, 779, 653, 652), (777, 778, 652, 651), (776, 777, 651, 650), (775, 776, 650, 649), (774, 775, 649, 648), (773, 774, 648, 647), (772, 773, 647, 646), (771, 772, 646, 645), (770, 771, 645, 644), (104, 770, 644, 105), (787, 91, 90, 661), (231, 230, 679, 678), (232, 231, 678, 677), (233, 232, 677, 676), (234, 233, 676, 675), (235, 234, 675, 674), (236, 235, 674, 673), (237, 236, 673, 672), (238, 237, 672, 671), (239, 238, 671, 670), (240, 239, 670, 669), (241, 240, 669, 668), (242, 241, 668, 667), (243, 242, 667, 666), (244, 243, 666, 665), (245, 244, 665, 664), (246, 245, 664, 663), (247, 246, 663, 662), (10, 662, 98), (679, 7, 97), (678, 679, 697, 696), (677, 678, 696, 695), (676, 677, 695, 694), (675, 676, 694, 693), (674, 675, 693, 692), (673, 674, 692, 691), (672, 673, 691, 690), (671, 672, 690, 689), (670, 671, 689, 688), (669, 670, 688, 687), (668, 669, 687, 686), (667, 668, 686, 685), (666, 667, 685, 684), (665, 666, 684, 683), (664, 665, 683, 682), (663, 664, 682, 681), (662, 663, 681, 680), (98, 662, 680, 99), (679, 97, 96, 697), (696, 697, 715, 714), (695, 696, 714, 713), (694, 695, 713, 712), (693, 694, 712, 711), (692, 693, 711, 710), (691, 692, 710, 709), (690, 691, 709, 708), (689, 690, 708, 707), (688, 689, 707, 706), (687, 688, 706, 705), (686, 687, 705, 704), (685, 686, 704, 703), (684, 685, 703, 702), (683, 684, 702, 701), (682, 683, 701, 700), (681, 682, 700, 699), (680, 681, 699, 698), (99, 680, 698, 100), (697, 96, 95, 715), (714, 715, 733, 732), (713, 714, 732, 731), (712, 713, 731, 730), (711, 712, 730, 729), (710, 711, 729, 728), (709, 710, 728, 727), (708, 709, 727, 726), (707, 708, 726, 725), (706, 707, 725, 724), (705, 706, 724, 723), (704, 705, 723, 722), (703, 704, 722, 721), (702, 703, 721, 720), (701, 702, 720, 719), (700, 701, 719, 718), (699, 700, 718, 717), (698, 699, 717, 716), (100, 698, 716, 101), (715, 95, 94, 733), (732, 733, 751, 750), (731, 732, 750, 749), (730, 731, 749, 748), (729, 730, 748, 747), (728, 729, 747, 746), (727, 728, 746, 745), (726, 727, 745, 744), (725, 726, 744, 743), (724, 725, 743, 742), (723, 724, 742, 741), (722, 723, 741, 740), (721, 722, 740, 739), (720, 721, 739, 738), (719, 720, 738, 737), (718, 719, 737, 736), (717, 718, 736, 735), (716, 717, 735, 734), (101, 716, 734, 102), (733, 94, 93, 751), (750, 751, 769, 768), (749, 750, 768, 767), (748, 749, 767, 766), (747, 748, 766, 765), (746, 747, 765, 764), (745, 746, 764, 763), (744, 745, 763, 762), (743, 744, 762, 761), (742, 743, 761, 760), (741, 742, 760, 759), (740, 741, 759, 758), (739, 740, 758, 757), (738, 739, 757, 756), (737, 738, 756, 755), (736, 737, 755, 754), (735, 736, 754, 753), (734, 735, 753, 752), (102, 734, 752, 103), (751, 93, 92, 769), (768, 769, 787, 786), (767, 768, 786, 785), (766, 767, 785, 784), (765, 766, 784, 783), (764, 765, 783, 782), (763, 764, 782, 781), (762, 763, 781, 780), (761, 762, 780, 779), (760, 761, 779, 778), (759, 760, 778, 777), (758, 759, 777, 776), (757, 758, 776, 775), (756, 757, 775, 774), (755, 756, 774, 773), (754, 755, 773, 772), (753, 754, 772, 771), (752, 753, 771, 770), (103, 752, 770, 104), (769, 92, 91, 787), (6, 7, 679), (230, 6, 679), (229, 553, 5), (5, 553, 4), (111, 536, 9), (9, 536, 8), (11, 247, 662), (10, 11, 662)])
me_level1mesh.polygons.foreach_set('use_smooth', [True] * 794)
_uv = me_level1mesh.uv_layers.new(name='UVMap')
_uv.uv.foreach_set('vector', [-4.11, 4.829, -3.778, 4.722, -3.686, 5.021, -3.943, 5.185, 2.952, 5.201, 3.28, 5.132, 3.306, 5.143, 2.983, 5.254, 3.772, -3.829, 3.42, -3.717, 3.323, -4.023, 3.594, -4.192, -3.736, 4.68, -3.675, 4.996, -3.686, 5.021, -3.778, 4.722, 3.267, 5.093, 3.317, 5.096, 3.28, 5.132, 3.106, 5.591, 2.983, 5.254, 3.306, 5.143, 3.489, 5.399, -3.431, -4.046, -3.751, -3.969, -3.786, -3.982, -3.472, -4.088, -3.606, -4.429, -3.472, -4.088, -3.786, -3.982, -3.968, -4.236, 3.317, 5.096, 3.325, 5.12, 3.306, 5.143, 3.28, 5.132, -3.786, -3.931, -3.8, -3.955, -3.786, -3.982, -3.751, -3.969, -3.686, 5.021, -3.675, 4.996, -3.64, 5.031, -3.663, 5.036, 3.276, -4.032, 3.302, -4.045, 3.323, -4.023, 3.312, -3.996, -3.968, -4.236, -3.786, -3.982, -3.8, -3.955, -4.058, -4.127, -3.663, 5.036, -3.829, 5.301, -3.943, 5.185, -3.686, 5.021, 3.325, 5.12, 3.585, 5.301, 3.489, 5.399, 3.306, 5.143, 3.302, -4.045, 3.477, -4.293, 3.594, -4.192, 3.323, -4.023, 3.376, -3.671, 3.312, -3.996, 3.323, -4.023, 3.42, -3.717, 2.947, 5.138, 3.267, 5.093, 3.28, 5.132, 2.952, 5.201, -3.675, 4.996, -3.638, 4.995, -3.64, 5.031, 2.91, 4.719, 3.322, 4.746, 3.267, 5.093, 2.947, 5.138, -3.786, -3.931, -3.751, -3.969, -3.74, -3.925, 3.38, 4.764, 3.317, 5.096, 3.267, 5.093, 3.322, 4.746, 2.955, -4.095, 3.276, -4.032, 3.268, -4.003, 2.944, -4.018, 3.276, -4.032, 3.312, -3.996, 3.268, -4.003, -3.843, -3.604, -3.786, -3.931, -3.74, -3.925, -3.769, -3.6, -3.751, -3.969, -3.431, -4.046, -3.423, -3.969, -3.74, -3.925, -3.431, -4.046, -3.029, -4.13, -3.013, -4.049, -3.423, -3.969, -3.029, -4.13, -2.575, -4.208, -2.567, -4.13, -3.013, -4.049, -2.575, -4.208, -2.091, -4.276, -2.08, -4.185, -2.567, -4.13, -2.091, -4.276, -1.582, -4.345, -1.577, -4.233, -2.08, -4.185, -1.582, -4.345, -1.05, -4.389, -1.044, -4.292, -1.577, -4.233, -1.05, -4.389, -0.5078, -4.418, -0.5067, -4.316, -1.044, -4.292, -0.5078, -4.418, 0.04141, -4.421, 0.01988, -4.338, -0.5067, -4.316, 0.04141, -4.421, 0.5838, -4.397, 0.5767, -4.306, 0.01988, -4.338, 0.5838, -4.397, 1.112, -4.357, 1.106, -4.26, 0.5767, -4.306, 1.112, -4.357, 1.618, -4.299, 1.612, -4.194, 1.106, -4.26, 1.618, -4.299, 2.102, -4.243, 2.099, -4.162, 1.612, -4.194, 2.102, -4.243, 2.556, -4.173, 2.53, -4.084, 2.099, -4.162, 2.556, -4.173, 2.955, -4.095, 2.944, -4.018, 2.53, -4.084, -3.671, 4.656, -3.3, 4.667, -3.315, 5.026, -3.638, 4.995, -3.3, 4.667, -2.872, 4.655, -2.931, 5.088, -3.315, 5.026, -2.872, 4.655, -2.443, 4.698, -2.494, 5.146, -2.931, 5.088, -2.443, 4.698, -1.979, 4.747, -2.009, 5.214, -2.494, 5.146, -1.979, 4.747, -1.493, 4.762, -1.53, 5.258, -2.009, 5.214, -1.493, 4.762, -0.9903, 4.803, -1.02, 5.306, -1.53, 5.258, -0.9903, 4.803, -0.4828, 4.816, -0.5001, 5.332, -1.02, 5.306, -0.4828, 4.816, 0.03737, 4.82, 0.003083, 5.341, -0.5001, 5.332, 0.03737, 4.82, 0.5429, 4.823, 0.557, 5.346, 0.003083, 5.341, 0.5429, 4.823, 1.052, 4.814, 1.071, 5.323, 0.557, 5.346, 1.052, 4.814, 1.553, 4.798, 1.586, 5.289, 1.071, 5.323, 1.553, 4.798, 2.029, 4.766, 2.073, 5.248, 1.586, 5.289, 2.029, 4.766, 2.493, 4.745, 2.522, 5.197, 2.073, 5.248, 2.493, 4.745, 2.91, 4.719, 2.947, 5.138, 2.522, 5.197, -3.638, 4.995, -3.315, 5.026, -3.326, 5.102, -3.64, 5.031, -3.315, 5.026, -2.931, 5.088, -2.932, 5.169, -3.326, 5.102, -2.931, 5.088, -2.494, 5.146, -2.495, 5.232, -2.932, 5.169, -2.494, 5.146, -2.009, 5.214, -2.028, 5.298, -2.495, 5.232, -2.009, 5.214, -1.53, 5.258, -1.536, 5.351, -2.028, 5.298, -1.53, 5.258, -1.02, 5.306, -1.027, 5.4, -1.536, 5.351, -1.02, 5.306, -0.5001, 5.332, -0.5031, 5.43, -1.027, 5.4, -0.5001, 5.332, 0.003083, 5.341, 0.0267, 5.443, -0.5031, 5.43, 0.003083, 5.341, 0.557, 5.346, 0.5554, 5.444, 0.0267, 5.443, 0.557, 5.346, 1.071, 5.323, 1.081, 5.424, 0.5554, 5.444, 1.071, 5.323, 1.586, 5.289, 1.592, 5.378, 1.081, 5.424, 1.586, 5.289, 2.073, 5.248, 2.08, 5.326, 1.592, 5.378, 2.073, 5.248, 2.522, 5.197, 2.54, 5.27, 2.08, 5.326, 2.522, 5.197, 2.947, 5.138, 2.952, 5.201, 2.54, 5.27, 3.477, -4.293, 3.302, -4.045, 3.003, -4.142, 3.116, -4.507, 3.116, -4.507, 3.003, -4.142, 2.591, -4.244, 2.706, -4.636, 2.706, -4.636, 2.591, -4.244, 2.137, -4.303, 2.235, -4.745, 2.235, -4.745, 2.137, -4.303, 1.662, -4.36, 1.724, -4.834, 1.724, -4.834, 1.662, -4.36, 1.134, -4.424, 1.199, -4.919, 1.199, -4.919, 1.134, -4.424, 0.5885, -4.47, 0.6375, -4.974, 0.6375, -4.974, 0.5885, -4.47, 0.0433, -4.49, 0.07055, -5.01, 0.07055, -5.01, 0.0433, -4.49, -0.5165, -4.493, -0.5365, -5.014, -0.5365, -5.014, -0.5165, -4.493, -1.056, -4.457, -1.108, -4.994, -1.108, -4.994, -1.056, -4.457, -1.61, -4.417, -1.668, -4.911, -1.668, -4.911, -1.61, -4.417, -2.11, -4.343, -2.192, -4.803, -2.192, -4.803, -2.11, -4.343, -2.612, -4.283, -2.722, -4.714, -2.722, -4.714, -2.612, -4.283, -3.079, -4.178, -3.189, -4.59, -3.189, -4.59, -3.079, -4.178, -3.472, -4.088, -3.606, -4.429, 3.276, -4.032, 2.955, -4.095, 3.003, -4.142, 3.302, -4.045, 2.955, -4.095, 2.556, -4.173, 2.591, -4.244, 3.003, -4.142, 2.556, -4.173, 2.102, -4.243, 2.137, -4.303, 2.591, -4.244, 2.102, -4.243, 1.618, -4.299, 1.662, -4.36, 2.137, -4.303, 1.618, -4.299, 1.112, -4.357, 1.134, -4.424, 1.662, -4.36, 1.112, -4.357, 0.5838, -4.397, 0.5885, -4.47, 1.134, -4.424, 0.5838, -4.397, 0.04141, -4.421, 0.0433, -4.49, 0.5885, -4.47, 0.04141, -4.421, -0.5078, -4.418, -0.5165, -4.493, 0.0433, -4.49, -0.5078, -4.418, -1.05, -4.389, -1.056, -4.457, -0.5165, -4.493, -1.05, -4.389, -1.582, -4.345, -1.61, -4.417, -1.056, -4.457, -1.582, -4.345, -2.091, -4.276, -2.11, -4.343, -1.61, -4.417, -2.091, -4.276, -2.575, -4.208, -2.612, -4.283, -2.11, -4.343, -2.575, -4.208, -3.029, -4.13, -3.079, -4.178, -2.612, -4.283, -3.029, -4.13, -3.431, -4.046, -3.472, -4.088, -3.079, -4.178, -3.829, 5.301, -3.663, 5.036, -3.368, 5.144, -3.481, 5.479, -3.481, 5.479, -3.368, 5.144, -2.971, 5.218, -3.071, 5.615, -3.071, 5.615, -2.971, 5.218, -2.536, 5.288, -2.622, 5.71, -2.622, 5.71, -2.536, 5.288, -2.057, 5.358, -2.1, 5.819, -2.1, 5.819, -2.057, 5.358, -1.56, 5.411, -1.613, 5.89, -1.613, 5.89, -1.56, 5.411, -1.059, 5.451, -1.095, 5.96, -1.095, 5.96, -1.059, 5.451, -0.5108, 5.501, -0.5314, 5.975, -0.5314, 5.975, -0.5108, 5.501, 0.03306, 5.508, 0.004735, 6.014, 0.004735, 6.014, 0.03306, 5.508, 0.5734, 5.539, 0.5788, 6.014, 0.5788, 6.014, 0.5734, 5.539, 1.109, 5.484, 1.137, 5.978, 1.137, 5.978, 1.109, 5.484, 1.609, 5.448, 1.669, 5.913, 1.669, 5.913, 1.609, 5.448, 2.119, 5.388, 2.196, 5.842, 2.196, 5.842, 2.119, 5.388, 2.575, 5.319, 2.67, 5.727, 2.67, 5.727, 2.575, 5.319, 2.983, 5.254, 3.106, 5.591, -3.64, 5.031, -3.326, 5.102, -3.368, 5.144, -3.663, 5.036, -3.326, 5.102, -2.932, 5.169, -2.971, 5.218, -3.368, 5.144, -2.932, 5.169, -2.495, 5.232, -2.536, 5.288, -2.971, 5.218, -2.495, 5.232, -2.028, 5.298, -2.057, 5.358, -2.536, 5.288, -2.028, 5.298, -1.536, 5.351, -1.56, 5.411, -2.057, 5.358, -1.536, 5.351, -1.027, 5.4, -1.059, 5.451, -1.56, 5.411, -1.027, 5.4, -0.5031, 5.43, -0.5108, 5.501, -1.059, 5.451, -0.5031, 5.43, 0.0267, 5.443, 0.03306, 5.508, -0.5108, 5.501, 0.0267, 5.443, 0.5554, 5.444, 0.5734, 5.539, 0.03306, 5.508, 0.5554, 5.444, 1.081, 5.424, 1.109, 5.484, 0.5734, 5.539, 1.081, 5.424, 1.592, 5.378, 1.609, 5.448, 1.109, 5.484, 1.592, 5.378, 2.08, 5.326, 2.119, 5.388, 1.609, 5.448, 2.08, 5.326, 2.54, 5.27, 2.575, 5.319, 2.119, 5.388, 2.54, 5.27, 2.952, 5.201, 2.983, 5.254, 2.575, 5.319, 2.53, -4.084, 2.944, -4.018, 2.918, -3.649, 2.496, -3.666, 2.496, -3.666, 2.918, -3.649, 2.915, -3.221, 2.489, -3.217, 2.489, -3.217, 2.915, -3.221, 2.954, -2.759, 2.502, -2.734, 2.502, -2.734, 2.954, -2.759, 2.981, -2.284, 2.507, -2.263, 2.507, -2.263, 2.981, -2.284, 3.021, -1.789, 2.509, -1.758, 2.509, -1.758, 3.021, -1.789, 3.051, -1.278, 2.546, -1.267, 2.546, -1.267, 3.051, -1.278, 3.059, -0.7723, 2.561, -0.7576, 2.561, -0.7576, 3.059, -0.7723, 3.094, -0.2339, 2.578, -0.2627, 2.578, -0.2627, 3.094, -0.2339, 3.102, 0.2776, 2.583, 0.2758, 2.583, 0.2758, 3.102, 0.2776, 3.094, 0.7779, 2.581, 0.7915, 2.581, 0.7915, 3.094, 0.7779, 3.104, 1.314, 2.578, 1.313, 2.578, 1.313, 3.104, 1.314, 3.078, 1.843, 2.566, 1.824, 2.566, 1.824, 3.078, 1.843, 3.067, 2.364, 2.57, 2.337, 2.57, 2.337, 3.067, 2.364, 3.013, 2.867, 2.529, 2.841, 2.529, 2.841, 3.013, 2.867, 3.01, 3.376, 2.52, 3.336, 2.52, 3.336, 3.01, 3.376, 2.967, 3.842, 2.485, 3.82, 2.485, 3.82, 2.967, 3.842, 2.921, 4.293, 2.484, 4.29, 2.484, 4.29, 2.921, 4.293, 2.91, 4.719, 2.493, 4.745, 2.099, -4.162, 2.53, -4.084, 2.496, -3.666, 2.059, -3.697, 2.059, -3.697, 2.496, -3.666, 2.489, -3.217, 2.019, -3.214, 2.019, -3.214, 2.489, -3.217, 2.502, -2.734, 2.022, -2.738, 2.022, -2.738, 2.502, -2.734, 2.507, -2.263, 2.038, -2.256, 2.038, -2.256, 2.507, -2.263, 2.509, -1.758, 2.046, -1.762, 2.046, -1.762, 2.509, -1.758, 2.546, -1.267, 2.027, -1.244, 2.027, -1.244, 2.546, -1.267, 2.561, -0.7576, 2.05, -0.7435, 2.05, -0.7435, 2.561, -0.7576, 2.578, -0.2627, 2.057, -0.2399, 2.057, -0.2399, 2.578, -0.2627, 2.583, 0.2758, 2.082, 0.263, 2.082, 0.263, 2.583, 0.2758, 2.581, 0.7915, 2.07, 0.7892, 2.07, 0.7892, 2.581, 0.7915, 2.578, 1.313, 2.075, 1.317, 2.075, 1.317, 2.578, 1.313, 2.566, 1.824, 2.058, 1.82, 2.058, 1.82, 2.566, 1.824, 2.57, 2.337, 2.069, 2.323, 2.069, 2.323, 2.57, 2.337, 2.529, 2.841, 2.035, 2.827, 2.035, 2.827, 2.529, 2.841, 2.52, 3.336, 2.034, 3.321, 2.034, 3.321, 2.52, 3.336, 2.485, 3.82, 2.018, 3.81, 2.018, 3.81, 2.485, 3.82, 2.484, 4.29, 2.018, 4.287, 2.018, 4.287, 2.484, 4.29, 2.493, 4.745, 2.029, 4.766, 1.612, -4.194, 2.099, -4.162, 2.059, -3.697, 1.576, -3.719, 1.576, -3.719, 2.059, -3.697, 2.019, -3.214, 1.542, -3.229, 1.542, -3.229, 2.019, -3.214, 2.022, -2.738, 1.53, -2.728, 1.53, -2.728, 2.022, -2.738, 2.038, -2.256, 1.532, -2.244, 1.532, -2.244, 2.038, -2.256, 2.046, -1.762, 1.54, -1.748, 1.54, -1.748, 2.046, -1.762, 2.027, -1.244, 1.544, -1.246, 1.544, -1.246, 2.027, -1.244, 2.05, -0.7435, 1.538, -0.7159, 1.538, -0.7159, 2.05, -0.7435, 2.057, -0.2399, 1.555, -0.235, 1.555, -0.235, 2.057, -0.2399, 2.082, 0.263, 1.559, 0.2813, 1.559, 0.2813, 2.082, 0.263, 2.07, 0.7892, 1.566, 0.7964, 1.566, 0.7964, 2.07, 0.7892, 2.075, 1.317, 1.558, 1.301, 1.558, 1.301, 2.075, 1.317, 2.058, 1.82, 1.539, 1.8, 1.539, 1.8, 2.058, 1.82, 2.069, 2.323, 1.55, 2.302, 1.55, 2.302, 2.069, 2.323, 2.035, 2.827, 1.545, 2.834, 1.545, 2.834, 2.035, 2.827, 2.034, 3.321, 1.54, 3.299, 1.54, 3.299, 2.034, 3.321, 2.018, 3.81, 1.519, 3.792, 1.519, 3.792, 2.018, 3.81, 2.018, 4.287, 1.534, 4.302, 1.534, 4.302, 2.018, 4.287, 2.029, 4.766, 1.553, 4.798, 1.106, -4.26, 1.612, -4.194, 1.576, -3.719, 1.079, -3.727, 1.079, -3.727, 1.576, -3.719, 1.542, -3.229, 1.048, -3.265, 1.048, -3.265, 1.542, -3.229, 1.53, -2.728, 1.037, -2.744, 1.037, -2.744, 1.53, -2.728, 1.532, -2.244, 1.036, -2.242, 1.036, -2.242, 1.532, -2.244, 1.54, -1.748, 1.04, -1.739, 1.04, -1.739, 1.54, -1.748, 1.544, -1.246, 1.03, -1.219, 1.03, -1.219, 1.544, -1.246, 1.538, -0.7159, 1.041, -0.7183, 1.041, -0.7183, 1.538, -0.7159, 1.555, -0.235, 1.057, -0.2193, 1.057, -0.2193, 1.555, -0.235, 1.559, 0.2813, 1.058, 0.2857, 1.058, 0.2857, 1.559, 0.2813, 1.566, 0.7964, 1.049, 0.7751, 1.049, 0.7751, 1.566, 0.7964, 1.558, 1.301, 1.04, 1.29, 1.04, 1.29, 1.558, 1.301, 1.539, 1.8, 1.038, 1.797, 1.038, 1.797, 1.539, 1.8, 1.55, 2.302, 1.047, 2.308, 1.047, 2.308, 1.55, 2.302, 1.545, 2.834, 1.042, 2.814, 1.042, 2.814, 1.545, 2.834, 1.54, 3.299, 1.051, 3.315, 1.051, 3.315, 1.54, 3.299, 1.519, 3.792, 1.039, 3.812, 1.039, 3.812, 1.519, 3.792, 1.534, 4.302, 1.031, 4.306, 1.031, 4.306, 1.534, 4.302, 1.553, 4.798, 1.052, 4.814, 0.5767, -4.306, 1.106, -4.26, 1.079, -3.727, 0.5455, -3.778, 0.5455, -3.778, 1.079, -3.727, 1.048, -3.265, 0.554, -3.264, 0.554, -3.264, 1.048, -3.265, 1.037, -2.744, 0.519, -2.744, 0.519, -2.744, 1.037, -2.744, 1.036, -2.242, 0.5386, -2.227, 0.5386, -2.227, 1.036, -2.242, 1.04, -1.739, 0.5493, -1.745, 0.5493, -1.745, 1.04, -1.739, 1.03, -1.219, 0.5334, -1.246, 0.5334, -1.246, 1.03, -1.219, 1.041, -0.7183, 0.5512, -0.7241, 0.5512, -0.7241, 1.041, -0.7183, 1.057, -0.2193, 0.5493, -0.2084, 0.5493, -0.2084, 1.057, -0.2193, 1.058, 0.2857, 0.5537, 0.2874, 0.5537, 0.2874, 1.058, 0.2857, 1.049, 0.7751, 0.5297, 0.7874, 0.5297, 0.7874, 1.049, 0.7751, 1.04, 1.29, 0.5434, 1.284, 0.5434, 1.284, 1.04, 1.29, 1.038, 1.797, 0.5347, 1.787, 0.5347, 1.787, 1.038, 1.797, 1.047, 2.308, 0.5654, 2.293, 0.5654, 2.293, 1.047, 2.308, 1.042, 2.814, 0.5486, 2.808, 0.5486, 2.808, 1.042, 2.814, 1.051, 3.315, 0.5303, 3.327, 0.5303, 3.327, 1.051, 3.315, 1.039, 3.812, 0.5498, 3.806, 0.5498, 3.806, 1.039, 3.812, 1.031, 4.306, 0.5408, 4.298, 0.5408, 4.298, 1.031, 4.306, 1.052, 4.814, 0.5429, 4.823, 0.01988, -4.338, 0.5767, -4.306, 0.5455, -3.778, 0.03283, -3.781, 0.03283, -3.781, 0.5455, -3.778, 0.554, -3.264, 0.03604, -3.252, 0.03604, -3.252, 0.554, -3.264, 0.519, -2.744, 0.01203, -2.745, 0.01203, -2.745, 0.519, -2.744, 0.5386, -2.227, 0.04076, -2.25, 0.04076, -2.25, 0.5386, -2.227, 0.5493, -1.745, 0.04455, -1.727, 0.04455, -1.727, 0.5493, -1.745, 0.5334, -1.246, 0.03645, -1.227, 0.03645, -1.227, 0.5334, -1.246, 0.5512, -0.7241, 0.04109, -0.7096, 0.04109, -0.7096, 0.5512, -0.7241, 0.5493, -0.2084, 0.05377, -0.2041, 0.05377, -0.2041, 0.5493, -0.2084, 0.5537, 0.2874, 0.0464, 0.2833, 0.0464, 0.2833, 0.5537, 0.2874, 0.5297, 0.7874, 0.03767, 0.788, 0.03767, 0.788, 0.5297, 0.7874, 0.5434, 1.284, 0.04297, 1.279, 0.04297, 1.279, 0.5434, 1.284, 0.5347, 1.787, 0.04517, 1.796, 0.04517, 1.796, 0.5347, 1.787, 0.5654, 2.293, 0.05493, 2.305, 0.05493, 2.305, 0.5654, 2.293, 0.5486, 2.808, 0.04714, 2.789, 0.04714, 2.789, 0.5486, 2.808, 0.5303, 3.327, 0.05445, 3.304, 0.05445, 3.304, 0.5303, 3.327, 0.5498, 3.806, 0.03191, 3.815, 0.03191, 3.815, 0.5498, 3.806, 0.5408, 4.298, 0.03378, 4.316, 0.03378, 4.316, 0.5408, 4.298, 0.5429, 4.823, 0.03737, 4.82, -0.5067, -4.316, 0.01988, -4.338, 0.03283, -3.781, -0.4872, -3.779, -0.4872, -3.779, 0.03283, -3.781, 0.03604, -3.252, -0.4766, -3.252, -0.4766, -3.252, 0.03604, -3.252, 0.01203, -2.745, -0.4911, -2.736, -0.4911, -2.736, 0.01203, -2.745, 0.04076, -2.25, -0.4899, -2.244, -0.4899, -2.244, 0.04076, -2.25, 0.04455, -1.727, -0.4624, -1.71, -0.4624, -1.71, 0.04455, -1.727, 0.03645, -1.227, -0.467, -1.241, -0.467, -1.241, 0.03645, -1.227, 0.04109, -0.7096, -0.457, -0.7218, -0.457, -0.7218, 0.04109, -0.7096, 0.05377, -0.2041, -0.4601, -0.201, -0.4601, -0.201, 0.05377, -0.2041, 0.0464, 0.2833, -0.4552, 0.2848, -0.4552, 0.2848, 0.0464, 0.2833, 0.03767, 0.788, -0.452, 0.7899, -0.452, 0.7899, 0.03767, 0.788, 0.04297, 1.279, -0.4458, 1.289, -0.4458, 1.289, 0.04297, 1.279, 0.04517, 1.796, -0.4499, 1.799, -0.4499, 1.799, 0.04517, 1.796, 0.05493, 2.305, -0.4647, 2.294, -0.4647, 2.294, 0.05493, 2.305, 0.04714, 2.789, -0.4523, 2.803, -0.4523, 2.803, 0.04714, 2.789, 0.05445, 3.304, -0.462, 3.306, -0.462, 3.306, 0.05445, 3.304, 0.03191, 3.815, -0.4624, 3.799, -0.4624, 3.799, 0.03191, 3.815, 0.03378, 4.316, -0.4747, 4.3, -0.4747, 4.3, 0.03378, 4.316, 0.03737, 4.82, -0.4828, 4.816, -1.044, -4.292, -0.5067, -4.316, -0.4872, -3.779, -1.012, -3.766, -1.012, -3.766, -0.4872, -3.779, -0.4766, -3.252, -0.995, -3.246, -0.995, -3.246, -0.4766, -3.252, -0.4911, -2.736, -0.9795, -2.748, -0.9795, -2.748, -0.4911, -2.736, -0.4899, -2.244, -0.9625, -2.23, -0.9625, -2.23, -0.4899, -2.244, -0.4624, -1.71, -0.9491, -1.711, -0.9491, -1.711, -0.4624, -1.71, -0.467, -1.241, -0.9721, -1.214, -0.9721, -1.214, -0.467, -1.241, -0.457, -0.7218, -0.9641, -0.7392, -0.9641, -0.7392, -0.457, -0.7218, -0.4601, -0.201, -0.9627, -0.2164, -0.9627, -0.2164, -0.4601, -0.201, -0.4552, 0.2848, -0.9525, 0.2891, -0.9525, 0.2891, -0.4552, 0.2848, -0.452, 0.7899, -0.9411, 0.7881, -0.9411, 0.7881, -0.452, 0.7899, -0.4458, 1.289, -0.9451, 1.299, -0.9451, 1.299, -0.4458, 1.289, -0.4499, 1.799, -0.9448, 1.803, -0.9448, 1.803, -0.4499, 1.799, -0.4647, 2.294, -0.9492, 2.285, -0.9492, 2.285, -0.4647, 2.294, -0.4523, 2.803, -0.949, 2.796, -0.949, 2.796, -0.4523, 2.803, -0.462, 3.306, -0.938, 3.296, -0.938, 3.296, -0.462, 3.306, -0.4624, 3.799, -0.9552, 3.794, -0.9552, 3.794, -0.4624, 3.799, -0.4747, 4.3, -0.9689, 4.3, -0.9689, 4.3, -0.4747, 4.3, -0.4828, 4.816, -0.9903, 4.803, -1.577, -4.233, -1.044, -4.292, -1.012, -3.766, -1.521, -3.731, -1.521, -3.731, -1.012, -3.766, -0.995, -3.246, -1.497, -3.233, -1.497, -3.233, -0.995, -3.246, -0.9795, -2.748, -1.481, -2.726, -1.481, -2.726, -0.9795, -2.748, -0.9625, -2.23, -1.475, -2.226, -1.475, -2.226, -0.9625, -2.23, -0.9491, -1.711, -1.462, -1.7, -1.462, -1.7, -0.9491, -1.711, -0.9721, -1.214, -1.482, -1.223, -1.482, -1.223, -0.9721, -1.214, -0.9641, -0.7392, -1.484, -0.7057, -1.484, -0.7057, -0.9641, -0.7392, -0.9627, -0.2164, -1.476, -0.2136, -1.476, -0.2136, -0.9627, -0.2164, -0.9525, 0.2891, -1.467, 0.2887, -1.467, 0.2887, -0.9525, 0.2891, -0.9411, 0.7881, -1.447, 0.8024, -1.447, 0.8024, -0.9411, 0.7881, -0.9451, 1.299, -1.444, 1.281, -1.444, 1.281, -0.9451, 1.299, -0.9448, 1.803, -1.449, 1.803, -1.449, 1.803, -0.9448, 1.803, -0.9492, 2.285, -1.445, 2.3, -1.445, 2.3, -0.9492, 2.285, -0.949, 2.796, -1.442, 2.797, -1.442, 2.797, -0.949, 2.796, -0.938, 3.296, -1.444, 3.287, -1.444, 3.287, -0.938, 3.296, -0.9552, 3.794, -1.459, 3.798, -1.459, 3.798, -0.9552, 3.794, -0.9689, 4.3, -1.449, 4.272, -1.449, 4.272, -0.9689, 4.3, -0.9903, 4.803, -1.493, 4.762, -2.08, -4.185, -1.577, -4.233, -1.521, -3.731, -2.027, -3.694, -2.027, -3.694, -1.521, -3.731, -1.497, -3.233, -1.994, -3.201, -1.994, -3.201, -1.497, -3.233, -1.481, -2.726, -1.977, -2.722, -1.977, -2.722, -1.481, -2.726, -1.475, -2.226, -1.968, -2.221, -1.968, -2.221, -1.475, -2.226, -1.462, -1.7, -1.964, -1.723, -1.964, -1.723, -1.462, -1.7, -1.482, -1.223, -1.96, -1.214, -1.96, -1.214, -1.482, -1.223, -1.484, -0.7057, -1.952, -0.7308, -1.952, -0.7308, -1.484, -0.7057, -1.476, -0.2136, -1.965, -0.2101, -1.965, -0.2101, -1.476, -0.2136, -1.467, 0.2887, -1.974, 0.2736, -1.974, 0.2736, -1.467, 0.2887, -1.447, 0.8024, -1.949, 0.8098, -1.949, 0.8098, -1.447, 0.8024, -1.444, 1.281, -1.941, 1.297, -1.941, 1.297, -1.444, 1.281, -1.449, 1.803, -1.947, 1.821, -1.947, 1.821, -1.449, 1.803, -1.445, 2.3, -1.937, 2.306, -1.937, 2.306, -1.445, 2.3, -1.442, 2.797, -1.932, 2.797, -1.932, 2.797, -1.442, 2.797, -1.444, 3.287, -1.925, 3.285, -1.925, 3.285, -1.444, 3.287, -1.459, 3.798, -1.931, 3.771, -1.931, 3.771, -1.459, 3.798, -1.449, 4.272, -1.945, 4.255, -1.945, 4.255, -1.449, 4.272, -1.493, 4.762, -1.979, 4.747, -2.567, -4.13, -2.08, -4.185, -2.027, -3.694, -2.504, -3.646, -2.504, -3.646, -2.027, -3.694, -1.994, -3.201, -2.464, -3.181, -2.464, -3.181, -1.994, -3.201, -1.977, -2.722, -2.47, -2.695, -2.47, -2.695, -1.977, -2.722, -1.968, -2.221, -2.458, -2.213, -2.458, -2.213, -1.968, -2.221, -1.964, -1.723, -2.459, -1.718, -2.459, -1.718, -1.964, -1.723, -1.96, -1.214, -2.468, -1.212, -2.468, -1.212, -1.96, -1.214, -1.952, -0.7308, -2.468, -0.7318, -2.468, -0.7318, -1.952, -0.7308, -1.965, -0.2101, -2.457, -0.228, -2.457, -0.228, -1.965, -0.2101, -1.974, 0.2736, -2.462, 0.2999, -2.462, 0.2999, -1.974, 0.2736, -1.949, 0.8098, -2.467, 0.8124, -2.467, 0.8124, -1.949, 0.8098, -1.941, 1.297, -2.46, 1.309, -2.46, 1.309, -1.941, 1.297, -1.947, 1.821, -2.457, 1.812, -2.457, 1.812, -1.947, 1.821, -1.937, 2.306, -2.43, 2.31, -2.43, 2.31, -1.937, 2.306, -1.932, 2.797, -2.423, 2.809, -2.423, 2.809, -1.932, 2.797, -1.925, 3.285, -2.417, 3.305, -2.417, 3.305, -1.925, 3.285, -1.931, 3.771, -2.409, 3.767, -2.409, 3.767, -1.931, 3.771, -1.945, 4.255, -2.411, 4.238, -2.411, 4.238, -1.945, 4.255, -1.979, 4.747, -2.443, 4.698, -3.013, -4.049, -2.567, -4.13, -2.504, -3.646, -2.953, -3.613, -2.953, -3.613, -2.504, -3.646, -2.464, -3.181, -2.957, -3.178, -2.957, -3.178, -2.464, -3.181, -2.47, -2.695, -2.942, -2.7, -2.942, -2.7, -2.47, -2.695, -2.458, -2.213, -2.935, -2.226, -2.935, -2.226, -2.458, -2.213, -2.459, -1.718, -2.954, -1.722, -2.954, -1.722, -2.459, -1.718, -2.468, -1.212, -2.939, -1.231, -2.939, -1.231, -2.468, -1.212, -2.468, -0.7318, -2.963, -0.7211, -2.963, -0.7211, -2.468, -0.7318, -2.457, -0.228, -2.97, -0.2054, -2.97, -0.2054, -2.457, -0.228, -2.462, 0.2999, -2.962, 0.2996, -2.962, 0.2996, -2.462, 0.2999, -2.467, 0.8124, -2.971, 0.8117, -2.971, 0.8117, -2.467, 0.8124, -2.46, 1.309, -2.972, 1.32, -2.972, 1.32, -2.46, 1.309, -2.457, 1.812, -2.948, 1.833, -2.948, 1.833, -2.457, 1.812, -2.43, 2.31, -2.931, 2.331, -2.931, 2.331, -2.43, 2.31, -2.423, 2.809, -2.901, 2.817, -2.901, 2.817, -2.423, 2.809, -2.417, 3.305, -2.899, 3.309, -2.899, 3.309, -2.417, 3.305, -2.409, 3.767, -2.883, 3.761, -2.883, 3.761, -2.409, 3.767, -2.411, 4.238, -2.87, 4.232, -2.87, 4.232, -2.411, 4.238, -2.443, 4.698, -2.872, 4.655, -3.423, -3.969, -3.013, -4.049, -2.953, -3.613, -3.376, -3.589, -3.376, -3.589, -2.953, -3.613, -2.957, -3.178, -3.372, -3.171, -3.372, -3.171, -2.957, -3.178, -2.942, -2.7, -3.394, -2.716, -3.394, -2.716, -2.942, -2.7, -2.935, -2.226, -3.438, -2.232, -3.438, -2.232, -2.935, -2.226, -2.954, -1.722, -3.44, -1.748, -3.44, -1.748, -2.954, -1.722, -2.939, -1.231, -3.471, -1.239, -3.471, -1.239, -2.939, -1.231, -2.963, -0.7211, -3.476, -0.7195, -3.476, -0.7195, -2.963, -0.7211, -2.97, -0.2054, -3.461, -0.212, -3.461, -0.212, -2.97, -0.2054, -2.962, 0.2996, -3.48, 0.3161, -3.48, 0.3161, -2.962, 0.2996, -2.971, 0.8117, -3.464, 0.828, -3.464, 0.828, -2.971, 0.8117, -2.972, 1.32, -3.47, 1.346, -3.47, 1.346, -2.972, 1.32, -2.948, 1.833, -3.432, 1.842, -3.432, 1.842, -2.948, 1.833, -2.931, 2.331, -3.437, 2.345, -3.437, 2.345, -2.931, 2.331, -2.901, 2.817, -3.392, 2.842, -3.392, 2.842, -2.901, 2.817, -2.899, 3.309, -3.352, 3.305, -3.352, 3.305, -2.899, 3.309, -2.883, 3.761, -3.328, 3.79, -3.328, 3.79, -2.883, 3.761, -2.87, 4.232, -3.309, 4.245, -3.309, 4.245, -2.87, 4.232, -2.872, 4.655, -3.3, 4.667, -3.74, -3.925, -3.423, -3.969, -3.376, -3.589, -3.769, -3.6, -3.769, -3.6, -3.376, -3.589, -3.372, -3.171, -3.804, -3.2, -3.804, -3.2, -3.372, -3.171, -3.394, -2.716, -3.87, -2.739, -3.87, -2.739, -3.394, -2.716, -3.438, -2.232, -3.9, -2.263, -3.9, -2.263, -3.438, -2.232, -3.44, -1.748, -3.945, -1.765, -3.945, -1.765, -3.44, -1.748, -3.471, -1.239, -3.971, -1.241, -3.971, -1.241, -3.471, -1.239, -3.476, -0.7195, -3.993, -0.7377, -3.993, -0.7377, -3.476, -0.7195, -3.461, -0.212, -3.994, -0.2193, -3.994, -0.2193, -3.461, -0.212, -3.48, 0.3161, -3.985, 0.2906, -3.985, 0.2906, -3.48, 0.3161, -3.464, 0.828, -3.99, 0.8311, -3.99, 0.8311, -3.464, 0.828, -3.47, 1.346, -3.984, 1.345, -3.984, 1.345, -3.47, 1.346, -3.432, 1.842, -3.937, 1.852, -3.937, 1.852, -3.432, 1.842, -3.437, 2.345, -3.929, 2.363, -3.929, 2.363, -3.437, 2.345, -3.392, 2.842, -3.883, 2.871, -3.883, 2.871, -3.392, 2.842, -3.352, 3.305, -3.825, 3.378, -3.825, 3.378, -3.352, 3.305, -3.328, 3.79, -3.785, 3.842, -3.785, 3.842, -3.328, 3.79, -3.309, 4.245, -3.726, 4.274, -3.726, 4.274, -3.309, 4.245, -3.3, 4.667, -3.671, 4.656, -3.675, 4.996, -3.736, 4.68, -3.671, 4.656, -3.638, 4.995, -3.736, 4.68, -3.806, 4.287, -3.726, 4.274, -3.671, 4.656, -3.806, 4.287, -3.864, 3.844, -3.785, 3.842, -3.726, 4.274, -3.864, 3.844, -3.92, 3.376, -3.825, 3.378, -3.785, 3.842, -3.92, 3.376, -3.971, 2.887, -3.883, 2.871, -3.825, 3.378, -3.971, 2.887, -4.009, 2.384, -3.929, 2.363, -3.883, 2.871, -4.009, 2.384, -4.04, 1.874, -3.937, 1.852, -3.929, 2.363, -4.04, 1.874, -4.07, 1.357, -3.984, 1.345, -3.937, 1.852, -4.07, 1.357, -4.083, 0.8338, -3.99, 0.8311, -3.984, 1.345, -4.083, 0.8338, -4.098, 0.306, -3.985, 0.2906, -3.99, 0.8311, -4.098, 0.306, -4.087, -0.2209, -3.994, -0.2193, -3.985, 0.2906, -4.087, -0.2209, -4.077, -0.7412, -3.993, -0.7377, -3.994, -0.2193, -4.077, -0.7412, -4.061, -1.258, -3.971, -1.241, -3.993, -0.7377, -4.061, -1.258, -4.035, -1.77, -3.945, -1.765, -3.971, -1.241, -4.035, -1.77, -3.996, -2.269, -3.9, -2.263, -3.945, -1.765, -3.996, -2.269, -3.953, -2.75, -3.87, -2.739, -3.9, -2.263, -3.953, -2.75, -3.894, -3.2, -3.804, -3.2, -3.87, -2.739, -3.894, -3.2, -3.843, -3.604, -3.769, -3.6, -3.804, -3.2, 3.312, -3.996, 3.376, -3.671, 3.296, -3.664, 3.268, -4.003, 3.376, -3.671, 3.446, -3.266, 3.369, -3.251, 3.296, -3.664, 3.446, -3.266, 3.507, -2.814, 3.409, -2.811, 3.369, -3.251, 3.507, -2.814, 3.558, -2.335, 3.468, -2.34, 3.409, -2.811, 3.558, -2.335, 3.614, -1.837, 3.543, -1.831, 3.468, -2.34, 3.614, -1.837, 3.648, -1.325, 3.541, -1.316, 3.543, -1.831, 3.648, -1.325, 3.689, -0.8035, 3.588, -0.7989, 3.541, -1.316, 3.689, -0.8035, 3.704, -0.2735, 3.616, -0.2578, 3.588, -0.7989, 3.704, -0.2735, 3.727, 0.2614, 3.628, 0.2637, 3.616, -0.2578, 3.727, 0.2614, 3.723, 0.8003, 3.618, 0.8031, 3.628, 0.2637, 3.723, 0.8003, 3.71, 1.333, 3.602, 1.331, 3.618, 0.8031, 3.71, 1.333, 3.696, 1.863, 3.607, 1.844, 3.602, 1.331, 3.696, 1.863, 3.668, 2.391, 3.574, 2.371, 3.607, 1.844, 3.668, 2.391, 3.629, 2.91, 3.537, 2.893, 3.574, 2.371, 3.629, 2.91, 3.574, 3.413, 3.48, 3.386, 3.537, 2.893, 3.574, 3.413, 3.522, 3.899, 3.441, 3.898, 3.48, 3.386, 3.522, 3.899, 3.453, 4.357, 3.376, 4.342, 3.441, 3.898, 3.453, 4.357, 3.38, 4.764, 3.322, 4.746, 3.376, 4.342, 2.944, -4.018, 3.268, -4.003, 3.296, -3.664, 2.918, -3.649, 2.918, -3.649, 3.296, -3.664, 3.369, -3.251, 2.915, -3.221, 2.915, -3.221, 3.369, -3.251, 3.409, -2.811, 2.954, -2.759, 2.954, -2.759, 3.409, -2.811, 3.468, -2.34, 2.981, -2.284, 2.981, -2.284, 3.468, -2.34, 3.543, -1.831, 3.021, -1.789, 3.021, -1.789, 3.543, -1.831, 3.541, -1.316, 3.051, -1.278, 3.051, -1.278, 3.541, -1.316, 3.588, -0.7989, 3.059, -0.7723, 3.059, -0.7723, 3.588, -0.7989, 3.616, -0.2578, 3.094, -0.2339, 3.094, -0.2339, 3.616, -0.2578, 3.628, 0.2637, 3.102, 0.2776, 3.102, 0.2776, 3.628, 0.2637, 3.618, 0.8031, 3.094, 0.7779, 3.094, 0.7779, 3.618, 0.8031, 3.602, 1.331, 3.104, 1.314, 3.104, 1.314, 3.602, 1.331, 3.607, 1.844, 3.078, 1.843, 3.078, 1.843, 3.607, 1.844, 3.574, 2.371, 3.067, 2.364, 3.067, 2.364, 3.574, 2.371, 3.537, 2.893, 3.013, 2.867, 3.013, 2.867, 3.537, 2.893, 3.48, 3.386, 3.01, 3.376, 3.01, 3.376, 3.48, 3.386, 3.441, 3.898, 2.967, 3.842, 2.967, 3.842, 3.441, 3.898, 3.376, 4.342, 2.921, 4.293, 2.921, 4.293, 3.376, 4.342, 3.322, 4.746, 2.91, 4.719, 3.317, 5.096, 3.38, 4.764, 3.428, 4.798, 3.325, 5.12, 3.38, 4.764, 3.453, 4.357, 3.5, 4.396, 3.428, 4.798, 3.453, 4.357, 3.522, 3.899, 3.57, 3.92, 3.5, 4.396, 3.522, 3.899, 3.574, 3.413, 3.645, 3.447, 3.57, 3.92, 3.574, 3.413, 3.629, 2.91, 3.68, 2.958, 3.645, 3.447, 3.629, 2.91, 3.668, 2.391, 3.735, 2.422, 3.68, 2.958, 3.668, 2.391, 3.696, 1.863, 3.763, 1.876, 3.735, 2.422, 3.696, 1.863, 3.71, 1.333, 3.781, 1.32, 3.763, 1.876, 3.71, 1.333, 3.723, 0.8003, 3.789, 0.8023, 3.781, 1.32, 3.723, 0.8003, 3.727, 0.2614, 3.793, 0.2532, 3.789, 0.8023, 3.727, 0.2614, 3.704, -0.2735, 3.773, -0.2864, 3.793, 0.2532, 3.704, -0.2735, 3.689, -0.8035, 3.75, -0.8086, 3.773, -0.2864, 3.689, -0.8035, 3.648, -1.325, 3.707, -1.339, 3.75, -0.8086, 3.648, -1.325, 3.614, -1.837, 3.681, -1.853, 3.707, -1.339, 3.614, -1.837, 3.558, -2.335, 3.63, -2.368, 3.681, -1.853, 3.558, -2.335, 3.507, -2.814, 3.559, -2.843, 3.63, -2.368, 3.507, -2.814, 3.446, -3.266, 3.492, -3.309, 3.559, -2.843, 3.446, -3.266, 3.376, -3.671, 3.42, -3.717, 3.492, -3.309, -3.786, -3.931, -3.843, -3.604, -3.889, -3.642, -3.8, -3.955, -3.843, -3.604, -3.894, -3.2, -3.944, -3.235, -3.889, -3.642, -3.894, -3.2, -3.953, -2.75, -4.01, -2.788, -3.944, -3.235, -3.953, -2.75, -3.996, -2.269, -4.057, -2.294, -4.01, -2.788, -3.996, -2.269, -4.035, -1.77, -4.097, -1.81, -4.057, -2.294, -4.035, -1.77, -4.061, -1.258, -4.127, -1.274, -4.097, -1.81, -4.061, -1.258, -4.077, -0.7412, -4.143, -0.7694, -4.127, -1.274, -4.077, -0.7412, -4.087, -0.2209, -4.156, -0.2237, -4.143, -0.7694, -4.087, -0.2209, -4.098, 0.306, -4.186, 0.3014, -4.156, -0.2237, -4.098, 0.306, -4.083, 0.8338, -4.146, 0.8432, -4.186, 0.3014, -4.083, 0.8338, -4.07, 1.357, -4.144, 1.374, -4.146, 0.8432, -4.07, 1.357, -4.04, 1.874, -4.119, 1.89, -4.144, 1.374, -4.04, 1.874, -4.009, 2.384, -4.077, 2.406, -4.119, 1.89, -4.009, 2.384, -3.971, 2.887, -4.03, 2.914, -4.077, 2.406, -3.971, 2.887, -3.92, 3.376, -3.98, 3.414, -4.03, 2.914, -3.92, 3.376, -3.864, 3.844, -3.915, 3.879, -3.98, 3.414, -3.864, 3.844, -3.806, 4.287, -3.851, 4.321, -3.915, 3.879, -3.806, 4.287, -3.736, 4.68, -3.778, 4.722, -3.851, 4.321, 3.585, 5.301, 3.325, 5.12, 3.428, 4.798, 3.773, 4.923, 3.773, 4.923, 3.428, 4.798, 3.5, 4.396, 3.897, 4.477, 3.897, 4.477, 3.5, 4.396, 3.57, 3.92, 4.014, 4.013, 4.014, 4.013, 3.57, 3.92, 3.645, 3.447, 4.101, 3.508, 4.101, 3.508, 3.645, 3.447, 3.68, 2.958, 4.171, 2.99, 4.171, 2.99, 3.68, 2.958, 3.735, 2.422, 4.219, 2.453, 4.219, 2.453, 3.735, 2.422, 3.763, 1.876, 4.263, 1.906, 4.263, 1.906, 3.763, 1.876, 3.781, 1.32, 4.284, 1.373, 4.284, 1.373, 3.781, 1.32, 3.789, 0.8023, 4.299, 0.8085, 4.299, 0.8085, 3.789, 0.8023, 3.793, 0.2532, 4.292, 0.2478, 4.292, 0.2478, 3.793, 0.2532, 3.773, -0.2864, 4.286, -0.3047, 4.286, -0.3047, 3.773, -0.2864, 3.75, -0.8086, 4.244, -0.8498, 4.244, -0.8498, 3.75, -0.8086, 3.707, -1.339, 4.225, -1.38, 4.225, -1.38, 3.707, -1.339, 3.681, -1.853, 4.153, -1.913, 4.153, -1.913, 3.681, -1.853, 3.63, -2.368, 4.08, -2.448, 4.08, -2.448, 3.63, -2.368, 3.559, -2.843, 4.005, -2.942, 4.005, -2.942, 3.559, -2.843, 3.492, -3.309, 3.908, -3.393, 3.908, -3.393, 3.492, -3.309, 3.42, -3.717, 3.772, -3.829, -4.058, -4.127, -3.8, -3.955, -3.889, -3.642, -4.234, -3.755, -4.234, -3.755, -3.889, -3.642, -3.944, -3.235, -4.358, -3.321, -4.358, -3.321, -3.944, -3.235, -4.01, -2.788, -4.446, -2.853, -4.446, -2.853, -4.01, -2.788, -4.057, -2.294, -4.524, -2.349, -4.524, -2.349, -4.057, -2.294, -4.097, -1.81, -4.57, -1.818, -4.57, -1.818, -4.097, -1.81, -4.127, -1.274, -4.613, -1.307, -4.613, -1.307, -4.127, -1.274, -4.143, -0.7694, -4.647, -0.7772, -4.647, -0.7772, -4.143, -0.7694, -4.156, -0.2237, -4.656, -0.2393, -4.656, -0.2393, -4.156, -0.2237, -4.186, 0.3014, -4.657, 0.3045, -4.657, 0.3045, -4.186, 0.3014, -4.146, 0.8432, -4.651, 0.8505, -4.651, 0.8505, -4.146, 0.8432, -4.144, 1.374, -4.639, 1.406, -4.639, 1.406, -4.144, 1.374, -4.119, 1.89, -4.616, 1.917, -4.616, 1.917, -4.119, 1.89, -4.077, 2.406, -4.554, 2.46, -4.554, 2.46, -4.077, 2.406, -4.03, 2.914, -4.496, 2.946, -4.496, 2.946, -4.03, 2.914, -3.98, 3.414, -4.428, 3.472, -4.428, 3.472, -3.98, 3.414, -3.915, 3.879, -4.343, 3.941, -4.343, 3.941, -3.915, 3.879, -3.851, 4.321, -4.236, 4.417, -4.236, 4.417, -3.851, 4.321, -3.778, 4.722, -4.11, 4.829, 3.158, 4.916, 3.106, 5.591, 3.489, 5.399, 3.143, -3.824, 3.772, -3.829, 3.594, -4.192, 3.143, -3.824, 3.266, -3.387, 3.908, -3.393, 3.772, -3.829, 3.266, -3.387, 3.346, -2.936, 4.005, -2.942, 3.908, -3.393, 3.346, -2.936, 3.396, -2.44, 4.08, -2.448, 4.005, -2.942, 3.396, -2.44, 3.47, -1.906, 4.153, -1.913, 4.08, -2.448, 3.47, -1.906, 3.542, -1.375, 4.225, -1.38, 4.153, -1.913, 3.542, -1.375, 3.556, -0.8442, 4.244, -0.8498, 4.225, -1.38, 3.556, -0.8442, 3.602, -0.2997, 4.286, -0.3047, 4.244, -0.8498, 3.602, -0.2997, 3.59, 0.2522, 4.292, 0.2478, 4.286, -0.3047, 3.59, 0.2522, 3.601, 0.8117, 4.299, 0.8085, 4.292, 0.2478, 3.601, 0.8117, 3.593, 1.375, 4.284, 1.373, 4.299, 0.8085, 3.593, 1.375, 3.569, 1.907, 4.263, 1.906, 4.284, 1.373, 3.569, 1.907, 3.528, 2.454, 4.219, 2.453, 4.263, 1.906, 3.528, 2.454, 3.501, 2.987, 4.171, 2.99, 4.219, 2.453, 3.501, 2.987, 3.435, 3.505, 4.101, 3.508, 4.171, 2.99, 3.435, 3.505, 3.36, 4.007, 4.014, 4.013, 4.101, 3.508, 3.36, 4.007, 3.262, 4.472, 3.897, 4.477, 4.014, 4.013, 3.262, 4.472, 3.158, 4.916, 3.773, 4.923, 3.897, 4.477, 2.742, 4.468, 2.654, 4.91, 3.158, 4.916, 3.262, 4.472, 2.826, 4.002, 2.742, 4.468, 3.262, 4.472, 3.36, 4.007, 2.892, 3.503, 2.826, 4.002, 3.36, 4.007, 3.435, 3.505, 2.951, 2.984, 2.892, 3.503, 3.435, 3.505, 3.501, 2.987, 2.972, 2.454, 2.951, 2.984, 3.501, 2.987, 3.528, 2.454, 3.006, 1.908, 2.972, 2.454, 3.528, 2.454, 3.569, 1.907, 3.028, 1.378, 3.006, 1.908, 3.569, 1.907, 3.593, 1.375, 3.036, 0.8144, 3.028, 1.378, 3.593, 1.375, 3.601, 0.8117, 3.026, 0.2558, 3.036, 0.8144, 3.601, 0.8117, 3.59, 0.2522, 3.037, -0.2956, 3.026, 0.2558, 3.59, 0.2522, 3.602, -0.2997, 2.997, -0.8396, 3.037, -0.2956, 3.602, -0.2997, 3.556, -0.8442, 2.987, -1.37, 2.997, -0.8396, 3.556, -0.8442, 3.542, -1.375, 2.924, -1.9, 2.987, -1.37, 3.542, -1.375, 3.47, -1.906, 2.858, -2.434, 2.924, -1.9, 3.47, -1.906, 3.396, -2.44, 2.818, -2.93, 2.858, -2.434, 3.396, -2.44, 3.346, -2.936, 2.75, -3.383, 2.818, -2.93, 3.346, -2.936, 3.266, -3.387, 2.645, -3.819, 2.75, -3.383, 3.266, -3.387, 3.143, -3.824, 2.706, -4.636, 2.645, -3.819, 3.143, -3.824, 3.116, -4.507, 2.654, 4.91, 2.67, 5.727, 3.106, 5.591, 3.158, 4.916, 2.221, 4.465, 2.149, 4.904, 2.654, 4.91, 2.742, 4.468, 2.291, 3.998, 2.221, 4.465, 2.742, 4.468, 2.826, 4.002, 2.346, 3.501, 2.291, 3.998, 2.826, 4.002, 2.892, 3.503, 2.396, 2.981, 2.346, 3.501, 2.892, 3.503, 2.951, 2.984, 2.409, 2.455, 2.396, 2.981, 2.951, 2.984, 2.972, 2.454, 2.435, 1.908, 2.409, 2.455, 2.972, 2.454, 3.006, 1.908, 2.455, 1.38, 2.435, 1.908, 3.006, 1.908, 3.028, 1.378, 2.461, 0.8171, 2.455, 1.38, 3.028, 1.378, 3.036, 0.8144, 2.451, 0.2594, 2.461, 0.8171, 3.036, 0.8144, 3.026, 0.2558, 2.461, -0.2914, 2.451, 0.2594, 3.026, 0.2558, 3.037, -0.2956, 2.424, -0.835, 2.461, -0.2914, 3.037, -0.2956, 2.997, -0.8396, 2.417, -1.365, 2.424, -0.835, 2.997, -0.8396, 2.987, -1.37, 2.363, -1.893, 2.417, -1.365, 2.987, -1.37, 2.924, -1.9, 2.304, -2.428, 2.363, -1.893, 2.924, -1.9, 2.858, -2.434, 2.273, -2.924, 2.304, -2.428, 2.858, -2.434, 2.818, -2.93, 2.217, -3.378, 2.273, -2.924, 2.818, -2.93, 2.75, -3.383, 2.129, -3.814, 2.217, -3.378, 2.75, -3.383, 2.645, -3.819, 2.235, -4.745, 2.129, -3.814, 2.645, -3.819, 2.706, -4.636, 2.149, 4.904, 2.196, 5.842, 2.67, 5.727, 2.654, 4.91, 1.679, 4.461, 1.623, 4.898, 2.149, 4.904, 2.221, 4.465, 1.733, 3.993, 1.679, 4.461, 2.221, 4.465, 2.291, 3.998, 1.779, 3.498, 1.733, 3.993, 2.291, 3.998, 2.346, 3.501, 1.82, 2.978, 1.779, 3.498, 2.346, 3.501, 2.396, 2.981, 1.825, 2.455, 1.82, 2.978, 2.396, 2.981, 2.409, 2.455, 1.845, 1.909, 1.825, 2.455, 2.409, 2.455, 2.435, 1.908, 1.863, 1.382, 1.845, 1.909, 2.435, 1.908, 2.455, 1.38, 1.867, 0.8199, 1.863, 1.382, 2.455, 1.38, 2.461, 0.8171, 1.858, 0.2632, 1.867, 0.8199, 2.461, 0.8171, 2.451, 0.2594, 1.867, -0.287, 1.858, 0.2632, 2.451, 0.2594, 2.461, -0.2914, 1.835, -0.8302, 1.867, -0.287, 2.461, -0.2914, 2.424, -0.835, 1.832, -1.361, 1.835, -0.8302, 2.424, -0.835, 2.417, -1.365, 1.787, -1.887, 1.832, -1.361, 2.417, -1.365, 2.363, -1.893, 1.736, -2.421, 1.787, -1.887, 2.363, -1.893, 2.304, -2.428, 1.714, -2.918, 1.736, -2.421, 2.304, -2.428, 2.273, -2.924, 1.671, -3.373, 1.714, -2.918, 2.273, -2.924, 2.217, -3.378, 1.602, -3.809, 1.671, -3.373, 2.217, -3.378, 2.129, -3.814, 1.724, -4.834, 1.602, -3.809, 2.129, -3.814, 2.235, -4.745, 1.623, 4.898, 1.669, 5.913, 2.196, 5.842, 2.149, 4.904, 1.156, 4.457, 1.116, 4.891, 1.623, 4.898, 1.679, 4.461, 1.194, 3.988, 1.156, 4.457, 1.679, 4.461, 1.733, 3.993, 1.23, 3.496, 1.194, 3.988, 1.733, 3.993, 1.779, 3.498, 1.262, 2.975, 1.23, 3.496, 1.779, 3.498, 1.82, 2.978, 1.26, 2.455, 1.262, 2.975, 1.82, 2.978, 1.825, 2.455, 1.272, 1.91, 1.26, 2.455, 1.825, 2.455, 1.845, 1.909, 1.287, 1.384, 1.272, 1.91, 1.845, 1.909, 1.863, 1.382, 1.29, 0.8226, 1.287, 1.384, 1.863, 1.382, 1.867, 0.8199, 1.281, 0.2668, 1.29, 0.8226, 1.867, 0.8199, 1.858, 0.2632, 1.289, -0.2828, 1.281, 0.2668, 1.858, 0.2632, 1.867, -0.287, 1.261, -0.8255, 1.289, -0.2828, 1.867, -0.287, 1.835, -0.8302, 1.261, -1.356, 1.261, -0.8255, 1.835, -0.8302, 1.832, -1.361, 1.224, -1.881, 1.261, -1.356, 1.832, -1.361, 1.787, -1.887, 1.181, -2.415, 1.224, -1.881, 1.787, -1.887, 1.736, -2.421, 1.169, -2.913, 1.181, -2.415, 1.736, -2.421, 1.714, -2.918, 1.137, -3.369, 1.169, -2.913, 1.714, -2.918, 1.671, -3.373, 1.085, -3.804, 1.137, -3.369, 1.671, -3.373, 1.602, -3.809, 1.199, -4.919, 1.085, -3.804, 1.602, -3.809, 1.724, -4.834, 1.116, 4.891, 1.137, 5.978, 1.669, 5.913, 1.623, 4.898, 0.6234, 4.453, 0.6005, 4.885, 1.116, 4.891, 1.156, 4.457, 0.6465, 3.984, 0.6234, 4.453, 1.156, 4.457, 1.194, 3.988, 0.6712, 3.494, 0.6465, 3.984, 1.194, 3.988, 1.23, 3.496, 0.6947, 2.973, 0.6712, 3.494, 1.23, 3.496, 1.262, 2.975, 0.6844, 2.456, 0.6947, 2.973, 1.262, 2.975, 1.26, 2.455, 0.6881, 1.91, 0.6844, 2.456, 1.26, 2.455, 1.272, 1.91, 0.7011, 1.386, 0.6881, 1.91, 1.272, 1.91, 1.287, 1.384, 0.701, 0.8254, 0.7011, 1.386, 1.287, 1.384, 1.29, 0.8226, 0.6927, 0.2706, 0.701, 0.8254, 1.29, 0.8226, 1.281, 0.2668, 0.6991, -0.2785, 0.6927, 0.2706, 1.281, 0.2668, 1.289, -0.2828, 0.674, -0.8207, 0.6991, -0.2785, 1.289, -0.2828, 1.261, -0.8255, 0.6781, -1.351, 0.674, -0.8207, 1.261, -0.8255, 1.261, -1.356, 0.6495, -1.875, 0.6781, -1.351, 1.261, -1.356, 1.224, -1.881, 0.6135, -2.408, 0.6495, -1.875, 1.224, -1.881, 1.181, -2.415, 0.61, -2.907, 0.6135, -2.408, 1.181, -2.415, 1.169, -2.913, 0.59, -3.364, 0.61, -2.907, 1.169, -2.913, 1.137, -3.369, 0.5561, -3.8, 0.59, -3.364, 1.137, -3.369, 1.085, -3.804, 0.6375, -4.974, 0.5561, -3.8, 1.085, -3.804, 1.199, -4.919, 0.6005, 4.885, 0.5788, 6.014, 1.137, 5.978, 1.116, 4.891, 0.08317, 4.449, 0.07622, 4.879, 0.6005, 4.885, 0.6234, 4.453, 0.09185, 3.979, 0.08317, 4.449, 0.6234, 4.453, 0.6465, 3.984, 0.1071, 3.491, 0.09185, 3.979, 0.6465, 3.984, 0.6712, 3.494, 0.1228, 2.97, 0.1071, 3.491, 0.6712, 3.494, 0.6947, 2.973, 0.1056, 2.456, 0.1228, 2.97, 0.6947, 2.973, 0.6844, 2.456, 0.1026, 1.911, 0.1056, 2.456, 0.6844, 2.456, 0.6881, 1.91, 0.1141, 1.388, 0.1026, 1.911, 0.6881, 1.91, 0.7011, 1.386, 0.1132, 0.8281, 0.1141, 1.388, 0.7011, 1.386, 0.701, 0.8254, 0.1063, 0.2743, 0.1132, 0.8281, 0.701, 0.8254, 0.6927, 0.2706, 0.1124, -0.2742, 0.1063, 0.2743, 0.6927, 0.2706, 0.6991, -0.2785, 0.09223, -0.8159, 0.1124, -0.2742, 0.6991, -0.2785, 0.674, -0.8207, 0.101, -1.346, 0.09223, -0.8159, 0.674, -0.8207, 0.6781, -1.351, 0.08179, -1.869, 0.101, -1.346, 0.6781, -1.351, 0.6495, -1.875, 0.05417, -2.402, 0.08179, -1.869, 0.6495, -1.875, 0.6135, -2.408, 0.06089, -2.901, 0.05417, -2.402, 0.6135, -2.408, 0.61, -2.907, 0.05375, -3.359, 0.06089, -2.901, 0.61, -2.907, 0.59, -3.364, 0.03824, -3.795, 0.05375, -3.359, 0.59, -3.364, 0.5561, -3.8, 0.07055, -5.01, 0.03824, -3.795, 0.5561, -3.8, 0.6375, -4.974, 0.07622, 4.879, 0.004735, 6.014, 0.5788, 6.014, 0.6005, 4.885, -0.4314, 4.445, -0.4206, 4.873, 0.07622, 4.879, 0.08317, 4.449, -0.4393, 3.974, -0.4314, 4.445, 0.08317, 4.449, 0.09185, 3.979, -0.4359, 3.489, -0.4393, 3.974, 0.09185, 3.979, 0.1071, 3.491, -0.4308, 2.967, -0.4359, 3.489, 0.1071, 3.491, 0.1228, 2.97, -0.4575, 2.457, -0.4308, 2.967, 0.1228, 2.97, 0.1056, 2.456, -0.4699, 1.912, -0.4575, 2.457, 0.1056, 2.456, 0.1026, 1.911, -0.4628, 1.39, -0.4699, 1.912, 0.1026, 1.911, 0.1141, 1.388, -0.4676, 0.8308, -0.4628, 1.39, 0.1141, 1.388, 0.1132, 0.8281, -0.4762, 0.278, -0.4676, 0.8308, 0.1132, 0.8281, 0.1063, 0.2743, -0.4733, -0.2699, -0.4762, 0.278, 0.1063, 0.2743, 0.1124, -0.2742, -0.4916, -0.8111, -0.4733, -0.2699, 0.1124, -0.2742, 0.09223, -0.8159, -0.4812, -1.341, -0.4916, -0.8111, 0.09223, -0.8159, 0.101, -1.346, -0.4936, -1.862, -0.4812, -1.341, 0.101, -1.346, 0.08179, -1.869, -0.5158, -2.395, -0.4936, -1.862, 0.08179, -1.869, 0.05417, -2.402, -0.5015, -2.895, -0.5158, -2.395, 0.05417, -2.402, 0.06089, -2.901, -0.4983, -3.355, -0.5015, -2.895, 0.06089, -2.901, 0.05375, -3.359, -0.4976, -3.79, -0.4983, -3.355, 0.05375, -3.359, 0.03824, -3.795, -0.5365, -5.014, -0.4976, -3.79, 0.03824, -3.795, 0.07055, -5.01, -0.4206, 4.873, -0.5314, 5.975, 0.004735, 6.014, 0.07622, 4.879, -4.236, 4.417, -4.11, 4.829, -3.501, 4.836, -3.61, 4.422, -4.343, 3.941, -4.236, 4.417, -3.61, 4.422, -3.708, 3.946, -4.428, 3.472, -4.343, 3.941, -3.708, 3.946, -3.765, 3.475, -4.496, 2.946, -4.428, 3.472, -3.765, 3.475, -3.812, 2.95, -4.554, 2.46, -4.496, 2.946, -3.812, 2.95, -3.884, 2.46, -4.616, 1.917, -4.554, 2.46, -3.884, 2.46, -3.941, 1.916, -4.639, 1.406, -4.616, 1.917, -3.941, 1.916, -3.947, 1.403, -4.651, 0.8505, -4.639, 1.406, -3.947, 1.403, -3.962, 0.8473, -4.657, 0.3045, -4.651, 0.8505, -3.962, 0.8473, -3.967, 0.3001, -4.656, -0.2393, -4.657, 0.3045, -3.967, 0.3001, -3.971, -0.2443, -4.647, -0.7772, -4.656, -0.2393, -3.971, -0.2443, -3.965, -0.7828, -4.613, -1.307, -4.647, -0.7772, -3.965, -0.7828, -3.932, -1.313, -4.57, -1.818, -4.613, -1.307, -3.932, -1.313, -3.892, -1.825, -4.524, -2.349, -4.57, -1.818, -3.892, -1.825, -3.87, -2.357, -4.446, -2.853, -4.524, -2.349, -3.87, -2.357, -3.799, -2.86, -4.358, -3.321, -4.446, -2.853, -3.799, -2.86, -3.724, -3.326, -4.234, -3.755, -4.358, -3.321, -3.724, -3.326, -3.616, -3.761, -3.968, -4.236, -3.616, -3.761, -3.606, -4.429, -3.501, 4.836, -3.829, 5.301, -3.481, 5.479, -3.61, 4.422, -3.501, 4.836, -2.995, 4.842, -3.088, 4.425, -3.708, 3.946, -3.61, 4.422, -3.088, 4.425, -3.171, 3.951, -3.765, 3.475, -3.708, 3.946, -3.171, 3.951, -3.219, 3.477, -3.812, 2.95, -3.765, 3.475, -3.219, 3.477, -3.257, 2.953, -3.884, 2.46, -3.812, 2.95, -3.257, 2.953, -3.321, 2.459, -3.941, 1.916, -3.884, 2.46, -3.321, 2.459, -3.371, 1.915, -3.947, 1.403, -3.941, 1.916, -3.371, 1.915, -3.375, 1.401, -3.962, 0.8473, -3.947, 1.403, -3.375, 1.401, -3.388, 0.8446, -3.967, 0.3001, -3.962, 0.8473, -3.388, 0.8446, -3.394, 0.2965, -3.971, -0.2443, -3.967, 0.3001, -3.394, 0.2965, -3.396, -0.2485, -3.965, -0.7828, -3.971, -0.2443, -3.396, -0.2485, -3.394, -0.7874, -3.932, -1.313, -3.965, -0.7828, -3.394, -0.7874, -3.365, -1.318, -3.892, -1.825, -3.932, -1.313, -3.365, -1.318, -3.334, -1.831, -3.87, -2.357, -3.892, -1.825, -3.334, -1.831, -3.318, -2.363, -3.799, -2.86, -3.87, -2.357, -3.318, -2.363, -3.257, -2.866, -3.724, -3.326, -3.799, -2.86, -3.257, -2.866, -3.193, -3.331, -3.616, -3.761, -3.724, -3.326, -3.193, -3.331, -3.103, -3.766, -3.606, -4.429, -3.616, -3.761, -3.103, -3.766, -3.189, -4.59, -3.501, 4.836, -3.481, 5.479, -3.071, 5.615, -2.995, 4.842, -3.088, 4.425, -2.995, 4.842, -2.494, 4.848, -2.57, 4.429, -3.171, 3.951, -3.088, 4.425, -2.57, 4.429, -2.639, 3.955, -3.219, 3.477, -3.171, 3.951, -2.639, 3.955, -2.676, 3.479, -3.257, 2.953, -3.219, 3.477, -2.676, 3.479, -2.705, 2.956, -3.321, 2.459, -3.257, 2.953, -2.705, 2.956, -2.761, 2.459, -3.371, 1.915, -3.321, 2.459, -2.761, 2.459, -2.803, 1.915, -3.375, 1.401, -3.371, 1.915, -2.803, 1.915, -2.804, 1.399, -3.388, 0.8446, -3.375, 1.401, -2.804, 1.399, -2.815, 0.8419, -3.394, 0.2965, -3.388, 0.8446, -2.815, 0.8419, -2.821, 0.2928, -3.396, -0.2485, -3.394, 0.2965, -2.821, 0.2928, -2.822, -0.2527, -3.394, -0.7874, -3.396, -0.2485, -2.822, -0.2527, -2.823, -0.7921, -3.365, -1.318, -3.394, -0.7874, -2.823, -0.7921, -2.797, -1.322, -3.334, -1.831, -3.365, -1.318, -2.797, -1.322, -2.774, -1.837, -3.318, -2.363, -3.334, -1.831, -2.774, -1.837, -2.766, -2.369, -3.257, -2.866, -3.318, -2.363, -2.766, -2.369, -2.713, -2.872, -3.193, -3.331, -3.257, -2.866, -2.713, -2.872, -2.661, -3.336, -3.103, -3.766, -3.193, -3.331, -2.661, -3.336, -2.588, -3.77, -3.189, -4.59, -3.103, -3.766, -2.588, -3.77, -2.722, -4.714, -2.995, 4.842, -3.071, 5.615, -2.622, 5.71, -2.494, 4.848, -2.57, 4.429, -2.494, 4.848, -1.944, 4.855, -2.003, 4.433, -2.639, 3.955, -2.57, 4.429, -2.003, 4.433, -2.056, 3.96, -2.676, 3.479, -2.639, 3.955, -2.056, 3.96, -2.083, 3.482, -2.705, 2.956, -2.676, 3.479, -2.083, 3.482, -2.104, 2.959, -2.761, 2.459, -2.705, 2.956, -2.104, 2.959, -2.153, 2.458, -2.803, 1.915, -2.761, 2.459, -2.153, 2.458, -2.188, 1.914, -2.804, 1.399, -2.803, 1.915, -2.188, 1.914, -2.188, 1.397, -2.815, 0.8419, -2.804, 1.399, -2.188, 1.397, -2.198, 0.839, -2.821, 0.2928, -2.815, 0.8419, -2.198, 0.839, -2.205, 0.2889, -2.822, -0.2527, -2.821, 0.2928, -2.205, 0.2889, -2.206, -0.2572, -2.823, -0.7921, -2.822, -0.2527, -2.206, -0.2572, -2.213, -0.7971, -2.797, -1.322, -2.823, -0.7921, -2.213, -0.7971, -2.192, -1.327, -2.774, -1.837, -2.797, -1.322, -2.192, -1.327, -2.178, -1.844, -2.766, -2.369, -2.774, -1.837, -2.178, -1.844, -2.179, -2.376, -2.713, -2.872, -2.766, -2.369, -2.179, -2.376, -2.137, -2.878, -2.661, -3.336, -2.713, -2.872, -2.137, -2.878, -2.098, -3.341, -2.588, -3.77, -2.661, -3.336, -2.098, -3.341, -2.045, -3.775, -2.722, -4.714, -2.588, -3.77, -2.045, -3.775, -2.192, -4.803, -2.494, 4.848, -2.622, 5.71, -2.1, 5.819, -1.944, 4.855, -2.003, 4.433, -1.944, 4.855, -1.454, 4.861, -1.497, 4.437, -2.056, 3.96, -2.003, 4.433, -1.497, 4.437, -1.534, 3.965, -2.083, 3.482, -2.056, 3.96, -1.534, 3.965, -1.55, 3.484, -2.104, 2.959, -2.083, 3.482, -1.55, 3.484, -1.562, 2.961, -2.153, 2.458, -2.104, 2.959, -1.562, 2.961, -1.603, 2.458, -2.188, 1.914, -2.153, 2.458, -1.603, 2.458, -1.63, 1.913, -2.188, 1.397, -2.188, 1.914, -1.63, 1.913, -1.626, 1.395, -2.198, 0.839, -2.188, 1.397, -1.626, 1.395, -1.634, 0.8363, -2.205, 0.2889, -2.198, 0.839, -1.634, 0.8363, -1.64, 0.2854, -2.206, -0.2572, -2.205, 0.2889, -1.64, 0.2854, -1.639, -0.2614, -2.213, -0.7971, -2.206, -0.2572, -1.639, -0.2614, -1.649, -0.8017, -2.192, -1.327, -2.213, -0.7971, -1.649, -0.8017, -1.63, -1.332, -2.178, -1.844, -2.192, -1.327, -1.63, -1.332, -1.624, -1.85, -2.179, -2.376, -2.178, -1.844, -1.624, -1.85, -1.631, -2.382, -2.137, -2.878, -2.179, -2.376, -1.631, -2.382, -1.597, -2.883, -2.098, -3.341, -2.137, -2.878, -1.597, -2.883, -1.569, -3.345, -2.045, -3.775, -2.098, -3.341, -1.569, -3.345, -1.533, -3.78, -2.192, -4.803, -2.045, -3.775, -1.533, -3.78, -1.668, -4.911, -1.944, 4.855, -2.1, 5.819, -1.613, 5.89, -1.454, 4.861, -1.497, 4.437, -1.454, 4.861, -0.9492, 4.867, -0.9754, 4.441, -1.534, 3.965, -1.497, 4.437, -0.9754, 4.441, -0.9976, 3.969, -1.55, 3.484, -1.534, 3.965, -0.9976, 3.969, -1.003, 3.486, -1.562, 2.961, -1.55, 3.484, -1.003, 3.486, -1.006, 2.964, -1.603, 2.458, -1.562, 2.961, -1.006, 2.964, -1.039, 2.457, -1.63, 1.913, -1.603, 2.458, -1.039, 2.457, -1.057, 1.913, -1.626, 1.395, -1.63, 1.913, -1.057, 1.913, -1.051, 1.392, -1.634, 0.8363, -1.626, 1.395, -1.051, 1.392, -1.056, 0.8336, -1.64, 0.2854, -1.634, 0.8363, -1.056, 0.8336, -1.062, 0.2817, -1.639, -0.2614, -1.64, 0.2854, -1.062, 0.2817, -1.059, -0.2656, -1.649, -0.8017, -1.639, -0.2614, -1.059, -0.2656, -1.072, -0.8064, -1.63, -1.332, -1.649, -0.8017, -1.072, -0.8064, -1.057, -1.337, -1.624, -1.85, -1.63, -1.332, -1.057, -1.337, -1.059, -1.856, -1.631, -2.382, -1.624, -1.85, -1.059, -1.856, -1.072, -2.389, -1.597, -2.883, -1.631, -2.382, -1.072, -2.389, -1.047, -2.889, -1.569, -3.345, -1.597, -2.883, -1.047, -2.889, -1.031, -3.35, -1.533, -3.78, -1.569, -3.345, -1.031, -3.35, -1.011, -3.785, -1.668, -4.911, -1.533, -3.78, -1.011, -3.785, -1.108, -4.994, -1.454, 4.861, -1.613, 5.89, -1.095, 5.96, -0.9492, 4.867, -0.9754, 4.441, -0.9492, 4.867, -0.4206, 4.873, -0.4314, 4.445, -0.9976, 3.969, -0.9754, 4.441, -0.4314, 4.445, -0.4393, 3.974, -1.003, 3.486, -0.9976, 3.969, -0.4393, 3.974, -0.4359, 3.489, -1.006, 2.964, -1.003, 3.486, -0.4359, 3.489, -0.4308, 2.967, -1.039, 2.457, -1.006, 2.964, -0.4308, 2.967, -0.4575, 2.457, -1.057, 1.913, -1.039, 2.457, -0.4575, 2.457, -0.4699, 1.912, -1.051, 1.392, -1.057, 1.913, -0.4699, 1.912, -0.4628, 1.39, -1.056, 0.8336, -1.051, 1.392, -0.4628, 1.39, -0.4676, 0.8308, -1.062, 0.2817, -1.056, 0.8336, -0.4676, 0.8308, -0.4762, 0.278, -1.059, -0.2656, -1.062, 0.2817, -0.4762, 0.278, -0.4733, -0.2699, -1.072, -0.8064, -1.059, -0.2656, -0.4733, -0.2699, -0.4916, -0.8111, -1.057, -1.337, -1.072, -0.8064, -0.4916, -0.8111, -0.4812, -1.341, -1.059, -1.856, -1.057, -1.337, -0.4812, -1.341, -0.4936, -1.862, -1.072, -2.389, -1.059, -1.856, -0.4936, -1.862, -0.5158, -2.395, -1.047, -2.889, -1.072, -2.389, -0.5158, -2.395, -0.5015, -2.895, -1.031, -3.35, -1.047, -2.889, -0.5015, -2.895, -0.4983, -3.355, -1.011, -3.785, -1.031, -3.35, -0.4983, -3.355, -0.4976, -3.79, -1.108, -4.994, -1.011, -3.785, -0.4976, -3.79, -0.5365, -5.014, -0.9492, 4.867, -1.095, 5.96, -0.5314, 5.975, -0.4206, 4.873, -3.943, 5.185, -3.829, 5.301, -3.501, 4.836, -4.11, 4.829, -3.943, 5.185, -3.501, 4.836, 3.773, 4.923, 3.158, 4.916, 3.585, 5.301, 3.585, 5.301, 3.158, 4.916, 3.489, 5.399, 3.116, -4.507, 3.143, -3.824, 3.477, -4.293, 3.477, -4.293, 3.143, -3.824, 3.594, -4.192, -4.058, -4.127, -4.234, -3.755, -3.616, -3.761, -3.968, -4.236, -4.058, -4.127, -3.616, -3.761])
me_level1mesh.materials.append(mat_material)
me_level1mesh.update()

# ---- objects
ob_level1 = bpy.data.objects.new('Level1', me_level1mesh)

# ---- transforms, parenting, visibility, modifiers, constraints
ob_level1.location = (0.0, 0.0, 0.0)

# ---- collection membership
scene.collection.objects.link(ob_level1)

# ---- scene / render settings (as saved in the file)
scene.frame_start = 1; scene.frame_end = 250; scene.frame_set(0)
scene.render.engine = 'BLENDER_EEVEE_NEXT'
scene.view_settings.view_transform = 'Filmic'
bpy.context.view_layer.update()

# ---- added for rendering (the .blend has no active camera and no usable light): camera, sun
cam_auto = bpy.data.cameras.new('AutoCamera')
cam_auto.lens = 50.0
cam_auto.sensor_width = 36.0
cam_auto.clip_end = 1000.0
ob_auto_camera = bpy.data.objects.new('AutoCamera', cam_auto)
scene.collection.objects.link(ob_auto_camera)
ob_auto_camera.location = (22.8016, -27.3593, 17.2463)
ob_auto_camera.rotation_euler = (1.09748, -7.21219e-08, 0.694738)
scene.camera = ob_auto_camera
light_auto_sun = bpy.data.lights.new('AutoSun', 'SUN')
light_auto_sun.energy = 3.0
light_auto_sun.angle = 0.0523599
ob_auto_sun = bpy.data.objects.new('AutoSun', light_auto_sun)
scene.collection.objects.link(ob_auto_sun)
ob_auto_sun.rotation_euler = (0.872665, 0.174533, 0.523599)
bpy.context.view_layer.update()
